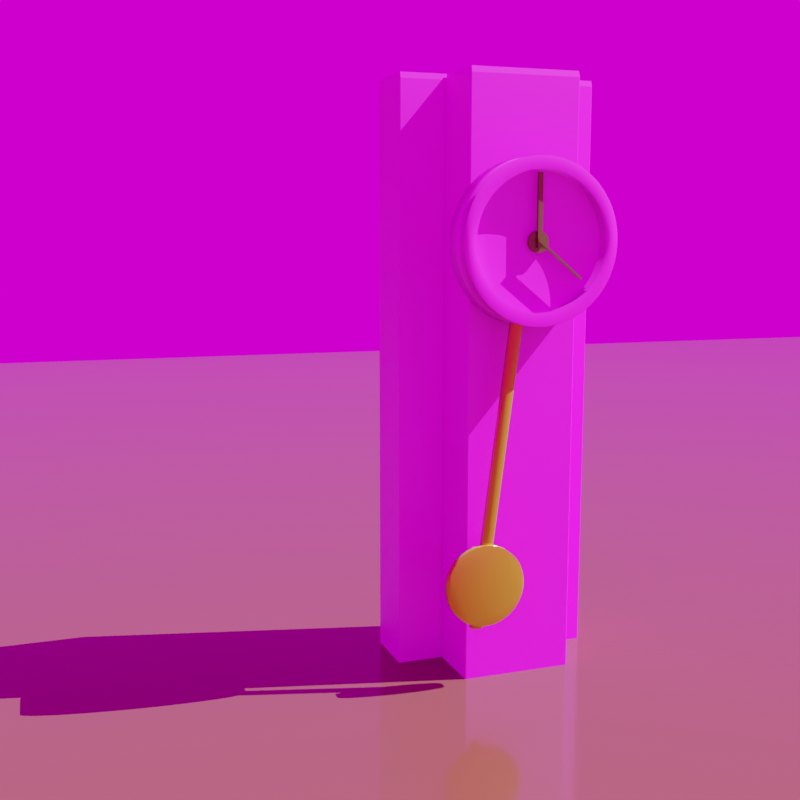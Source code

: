 # Source: Pendulo.blend  (saved by Blender 2.81.16; exported with 4.5.12 LTS)
import bpy
from mathutils import Matrix  # noqa: F401  (used for matrix-valued properties, if any)

bpy.ops.wm.read_factory_settings(use_empty=True)
scene = bpy.context.scene
scene.name = 'Scene'

# ---- collections
col_collection = bpy.data.collections.new('Collection'); scene.collection.children.link(col_collection)

# ---- images (referenced by path relative to the original .blend; pixels are not part of the script)
import os
ASSET_DIR = os.environ.get("B2B_ASSET_DIR", "")  # directory of the original .blend (textures are referenced by path, not embedded)
HERE = os.path.dirname(os.path.abspath(__file__))  # packed textures are extracted next to this script under _unpacked/

def load_image(name, relpath, width, height, colorspace="sRGB"):
    """Load a texture the original file referenced (path relative to the .blend, or extracted next to this script)."""
    p = next((c for c in (os.path.join(HERE, relpath), os.path.join(ASSET_DIR, relpath)) if relpath and os.path.exists(c)), "")
    if p:
        img = bpy.data.images.load(p, check_existing=True)
        img.name = name
    else:  # same state as the original file: an image datablock whose file is absent (Cycles renders it pink)
        img = bpy.data.images.new(name, width, height)
        img.source = "FILE"
        img.filepath = "//" + (relpath or name)
    img.colorspace_settings.name = colorspace
    return img
img_wood__texture3200_jpg = load_image('wood _texture3200.jpg', 'texturas/wood _texture3200.jpg', 1024, 1024, 'sRGB')
img_alexs_apt_2k_hdr = load_image('Alexs_Apt_2k.hdr', 'texturas/Alexs_Apartment/Alexs_Apt_2k.hdr', 1024, 1024, 'Linear Rec.709')

# ---- materials (node trees are filled in below, after node groups)
mat_material_004 = bpy.data.materials.new('Material.004')
mat_material_004.use_transparent_shadow = False
mat_material = bpy.data.materials.new('Material')
mat_material.alpha_threshold = 0.0
mat_material.use_transparent_shadow = False
mat_material.line_color = (0.0, 0.0, 0.0, 1.0)
mat_material_001 = bpy.data.materials.new('Material.001')
mat_material_001.use_transparent_shadow = False
mat_material_003 = bpy.data.materials.new('Material.003')
mat_material_003.use_transparent_shadow = False

# ---- material node trees
mat_material_004.use_nodes = True; mat_material_004.node_tree.nodes.clear()
_N = mat_material_004.node_tree.nodes; _L = mat_material_004.node_tree.links
n0 = _N.new('ShaderNodeOutputMaterial'); n0.name = 'Material Output'; n0.location = (300, 300)
n1 = _N.new('ShaderNodeBsdfPrincipled'); n1.name = 'Principled BSDF'; n1.location = (10, 300)
n1.distribution = 'GGX'
n1.subsurface_method = 'BURLEY'
n1.inputs[3].default_value = 1.45
n1.inputs[27].default_value = (0.0, 0.0, 0.0, 1.0)
n1.inputs[28].default_value = 1.0
n2 = _N.new('ShaderNodeTexImage'); n2.name = 'Image Texture'; n2.location = (-280, 280)
n2.image = img_wood__texture3200_jpg
_L.new(n1.outputs[0], n0.inputs[0])
_L.new(n2.outputs[0], n1.inputs[0])
n0.is_active_output = True
mat_material.use_nodes = True; mat_material.node_tree.nodes.clear()
_N = mat_material.node_tree.nodes; _L = mat_material.node_tree.links
n0 = _N.new('ShaderNodeOutputMaterial'); n0.name = 'Material Output'; n0.location = (294, 306)
n1 = _N.new('ShaderNodeBsdfPrincipled'); n1.name = 'Principled BSDF'; n1.location = (4, 306)
n1.distribution = 'GGX'
n1.subsurface_method = 'BURLEY'
n1.inputs[0].default_value = (0.6584, 0.4287, 0.0382, 1.0)
n1.inputs[1].default_value = 0.6944
n1.inputs[2].default_value = 0.126
n1.inputs[3].default_value = 1.45
n1.inputs[13].default_value = 0.2639
n1.inputs[16].default_value = 0.2917
n1.inputs[24].default_value = 0.04722
n1.inputs[27].default_value = (0.0, 0.0, 0.0, 1.0)
n1.inputs[28].default_value = 1.0
_L.new(n1.outputs[0], n0.inputs[0])
n0.is_active_output = True
mat_material_001.use_nodes = True; mat_material_001.node_tree.nodes.clear()
_N = mat_material_001.node_tree.nodes; _L = mat_material_001.node_tree.links
n0 = _N.new('ShaderNodeOutputMaterial'); n0.name = 'Material Output'; n0.location = (300, 300)
n1 = _N.new('ShaderNodeBsdfPrincipled'); n1.name = 'Principled BSDF'; n1.location = (10, 300)
n1.distribution = 'GGX'
n1.subsurface_method = 'BURLEY'
n1.inputs[0].default_value = (0.1193, 0.03285, 0.02453, 1.0)
n1.inputs[2].default_value = 0.1111
n1.inputs[3].default_value = 1.45
n1.inputs[27].default_value = (0.0, 0.0, 0.0, 1.0)
n1.inputs[28].default_value = 1.0
_L.new(n1.outputs[0], n0.inputs[0])
n0.is_active_output = True
mat_material_003.use_nodes = True; mat_material_003.node_tree.nodes.clear()
_N = mat_material_003.node_tree.nodes; _L = mat_material_003.node_tree.links
n0 = _N.new('ShaderNodeOutputMaterial'); n0.name = 'Material Output'; n0.location = (300, 300)
n1 = _N.new('ShaderNodeBsdfPrincipled'); n1.name = 'Principled BSDF'; n1.location = (10, 300)
n1.distribution = 'GGX'
n1.subsurface_method = 'BURLEY'
n1.inputs[0].default_value = (0.1789, 0.1707, 0.03971, 1.0)
n1.inputs[1].default_value = 0.6528
n1.inputs[2].default_value = 0.2778
n1.inputs[3].default_value = 1.45
n1.inputs[27].default_value = (0.0, 0.0, 0.0, 1.0)
n1.inputs[28].default_value = 1.0
_L.new(n1.outputs[0], n0.inputs[0])
n0.is_active_output = True

# ---- world
world_world = bpy.data.worlds.new('World'); scene.world = world_world
world_world.use_nodes = True; world_world.node_tree.nodes.clear()
_N = world_world.node_tree.nodes; _L = world_world.node_tree.links
n0 = _N.new('ShaderNodeOutputWorld'); n0.name = 'World Output'; n0.location = (300, 300)
n1 = _N.new('ShaderNodeBackground'); n1.name = 'Background'; n1.location = (10, 300)
n2 = _N.new('ShaderNodeTexEnvironment'); n2.name = 'Environment Texture'; n2.location = (-280, 280)
n2.image = img_alexs_apt_2k_hdr
_L.new(n1.outputs[0], n0.inputs[0])
_L.new(n2.outputs[0], n1.inputs[0])
n0.is_active_output = True
world_world.color = (0.05088, 0.05088, 0.05088)
world_world.use_sun_shadow = False
world_world.sun_shadow_jitter_overblur = 0.0

# ---- cameras
cam_camera = bpy.data.cameras.new('Camera')
cam_camera.clip_end = 100.0
cam_camera.lens = 50.0
cam_camera.ortho_scale = 7.314

# ---- lights
light_light = bpy.data.lights.new('Light', 'SUN')
light_light.transmission_factor = 0.0
light_light.angle = 0.0
light_light.energy = 15.0
light_light.shadow_soft_size = 0.1
light_light.shadow_cascade_max_distance = 1000.0

# ---- meshes
me_cube = bpy.data.meshes.new('Cube')
me_cube.from_pydata([(0.7815, 0.6282, 1.944), (0.7815, 0.6093, 1.963), (0.7966, 0.6093, 1.944), (0.7815, 0.6093, -0.03675), (0.7815, 0.6282, -0.01783), (0.7966, 0.6093, -0.01783), (0.7966, -1.353, 1.944), (0.7815, -1.353, 1.963), (0.7815, -1.372, 1.944), (0.7966, -1.353, -0.01783), (0.7815, -1.372, -0.01783), (0.7815, -1.353, -0.03675), (-0.7815, 0.6282, 1.944), (-0.7966, 0.6093, 1.944), (-0.7815, 0.6093, 1.963), (-0.7966, 0.6093, -0.01783), (-0.7815, 0.6282, -0.01783), (-0.7815, 0.6093, -0.03675), (-0.7966, -1.353, 1.944), (-0.7815, -1.372, 1.944), (-0.7815, -1.353, 1.963), (-0.7815, -1.353, -0.03675), (-0.7815, -1.372, -0.01783), (-0.7966, -1.353, -0.01783), (1.454, 2.672, 1.944), (1.454, 2.653, 1.963), (1.467, 2.653, 1.944), (1.454, 2.653, -0.03675), (1.454, 2.672, -0.01783), (1.467, 2.653, -0.01783), (1.454, 0.6471, 1.963), (1.454, 0.6286, 1.944), (1.467, 0.6475, 1.944), (1.467, 0.6907, -0.01783), (1.454, 0.6717, -0.01783), (1.454, 0.6911, -0.03675), (-1.454, 2.672, 1.944), (-1.467, 2.653, 1.944), (-1.454, 2.653, 1.963), (-1.467, 2.653, -0.01783), (-1.454, 2.672, -0.01783), (-1.454, 2.653, -0.03675), (-1.467, 0.6475, 1.944), (-1.454, 0.6286, 1.944), (-1.454, 0.6471, 1.963), (-1.454, 0.6911, -0.03675), (-1.454, 0.6717, -0.01783), (-1.467, 0.6907, -0.01783), (-1.454, 0.6498, 0.9822), (-1.467, 0.6691, 0.9637), (-1.454, 0.6506, 0.9443), (1.454, 0.6506, 0.9443), (1.467, 0.6691, 0.9637), (1.454, 0.6498, 0.9822), (-0.01313, 0.6286, 1.944), (0.01313, 0.6286, 1.944), (1.811e-09, 0.6471, 1.963), (0.01313, 0.6717, -0.01783), (-0.01313, 0.6717, -0.01783), (1.811e-09, 0.6911, -0.03675), (-0.01313, 0.6498, 0.9822), (-0.01313, 0.6506, 0.9443), (0.01313, 0.6506, 0.9443), (0.01313, 0.6498, 0.9822), (-0.3839, -1.418, 1.673), (-0.3899, -2.632, 1.675), (-0.3327, -1.418, 1.677), (-0.3386, -2.632, 1.679), (-0.2806, -1.418, 1.681), (-0.2865, -2.632, 1.683), (-0.2278, -1.418, 1.684), (-0.2337, -2.632, 1.686), (-0.1745, -1.418, 1.686), (-0.1804, -2.632, 1.688), (-0.1206, -1.418, 1.688), (-0.1265, -2.632, 1.69), (-0.06645, -1.419, 1.689), (-0.07236, -2.632, 1.692), (-0.01208, -1.419, 1.69), (-0.01799, -2.633, 1.692), (0.04236, -1.419, 1.69), (0.03645, -2.633, 1.692), (0.09673, -1.419, 1.689), (0.09082, -2.633, 1.692), (0.1509, -1.419, 1.688), (0.145, -2.633, 1.69), (0.2048, -1.419, 1.686), (0.1988, -2.633, 1.689), (0.2582, -1.419, 1.684), (0.2522, -2.633, 1.686), (0.311, -1.419, 1.681), (0.3051, -2.633, 1.683), (0.3631, -1.419, 1.677), (0.3572, -2.633, 1.679), (0.4143, -1.419, 1.673), (0.4084, -2.633, 1.675), (0.4647, -1.419, 1.668), (0.4587, -2.633, 1.67), (0.5139, -1.42, 1.662), (0.508, -2.634, 1.665), (0.5619, -1.42, 1.656), (0.556, -2.634, 1.659), (0.6086, -1.42, 1.65), (0.6027, -2.634, 1.652), (0.6539, -1.42, 1.643), (0.648, -2.634, 1.645), (0.6977, -1.42, 1.635), (0.6918, -2.634, 1.637), (0.7398, -1.42, 1.627), (0.7339, -2.634, 1.629), (0.7801, -1.42, 1.618), (0.7742, -2.634, 1.621), (0.8187, -1.421, 1.609), (0.8128, -2.635, 1.612), (0.8553, -1.421, 1.6), (0.8494, -2.635, 1.602), (0.8898, -1.421, 1.59), (0.8839, -2.635, 1.592), (0.9223, -1.421, 1.58), (0.9164, -2.635, 1.582), (0.9526, -1.421, 1.569), (0.9467, -2.635, 1.571), (0.9806, -1.421, 1.558), (0.9747, -2.635, 1.561), (1.006, -1.422, 1.547), (1.0, -2.635, 1.549), (1.03, -1.422, 1.535), (1.024, -2.636, 1.538), (1.051, -1.422, 1.524), (1.045, -2.636, 1.526), (1.069, -1.422, 1.512), (1.063, -2.636, 1.514), (1.085, -1.422, 1.499), (1.079, -2.636, 1.502), (1.098, -1.422, 1.487), (1.092, -2.636, 1.489), (1.109, -1.422, 1.474), (1.103, -2.636, 1.477), (1.117, -1.423, 1.462), (1.111, -2.636, 1.464), (1.122, -1.423, 1.449), (1.116, -2.637, 1.451), (1.125, -1.423, 1.436), (1.119, -2.637, 1.439), (1.125, -1.423, 1.424), (1.119, -2.637, 1.426), (1.122, -1.423, 1.411), (1.116, -2.637, 1.413), (1.117, -1.423, 1.398), (1.111, -2.637, 1.4), (1.109, -1.423, 1.385), (1.103, -2.637, 1.388), (1.098, -1.423, 1.373), (1.093, -2.637, 1.375), (1.085, -1.424, 1.361), (1.079, -2.637, 1.363), (1.07, -1.424, 1.348), (1.064, -2.638, 1.351), (1.051, -1.424, 1.336), (1.045, -2.638, 1.339), (1.03, -1.424, 1.324), (1.025, -2.638, 1.327), (1.007, -1.424, 1.313), (1.001, -2.638, 1.315), (0.9816, -1.424, 1.302), (0.9757, -2.638, 1.304), (0.9536, -1.424, 1.291), (0.9477, -2.638, 1.293), (0.9234, -1.424, 1.28), (0.9175, -2.638, 1.282), (0.891, -1.424, 1.27), (0.8851, -2.638, 1.272), (0.8565, -1.424, 1.26), (0.8506, -2.638, 1.262), (0.82, -1.424, 1.25), (0.8141, -2.638, 1.253), (0.7816, -1.424, 1.241), (0.7757, -2.638, 1.244), (0.7413, -1.424, 1.233), (0.7354, -2.638, 1.235), (0.6992, -1.424, 1.225), (0.6933, -2.638, 1.227), (0.6555, -1.424, 1.217), (0.6496, -2.638, 1.219), (0.6103, -1.424, 1.21), (0.6044, -2.638, 1.212), (0.5636, -1.424, 1.203), (0.5577, -2.638, 1.206), (0.5156, -1.424, 1.197), (0.5097, -2.638, 1.2), (0.4664, -1.424, 1.192), (0.4605, -2.638, 1.194), (0.4162, -1.424, 1.187), (0.4103, -2.638, 1.189), (0.3649, -1.424, 1.183), (0.359, -2.638, 1.185), (0.3129, -1.424, 1.179), (0.3069, -2.638, 1.181), (0.2601, -1.424, 1.176), (0.2542, -2.638, 1.178), (0.2067, -1.424, 1.173), (0.2008, -2.638, 1.176), (0.1528, -1.424, 1.171), (0.1469, -2.638, 1.174), (0.09868, -1.424, 1.17), (0.09277, -2.638, 1.172), (0.04431, -1.424, 1.169), (0.0384, -2.638, 1.172), (-0.01012, -1.424, 1.169), (-0.01603, -2.638, 1.172), (-0.0645, -1.424, 1.17), (-0.0704, -2.638, 1.172), (-0.1187, -1.424, 1.171), (-0.1246, -2.638, 1.174), (-0.1725, -1.424, 1.173), (-0.1784, -2.637, 1.175), (-0.2259, -1.423, 1.176), (-0.2318, -2.637, 1.178), (-0.2787, -1.423, 1.179), (-0.2846, -2.637, 1.181), (-0.3308, -1.423, 1.182), (-0.3368, -2.637, 1.185), (-0.3821, -1.423, 1.187), (-0.388, -2.637, 1.189), (-0.4324, -1.423, 1.192), (-0.4383, -2.637, 1.194), (-0.4817, -1.423, 1.197), (-0.4876, -2.637, 1.199), (-0.5297, -1.423, 1.203), (-0.5356, -2.637, 1.205), (-0.5764, -1.423, 1.21), (-0.5823, -2.637, 1.212), (-0.6217, -1.422, 1.217), (-0.6276, -2.636, 1.219), (-0.6654, -1.422, 1.224), (-0.6713, -2.636, 1.227), (-0.7075, -1.422, 1.232), (-0.7135, -2.636, 1.235), (-0.7479, -1.422, 1.241), (-0.7538, -2.636, 1.243), (-0.7864, -1.422, 1.25), (-0.7924, -2.636, 1.252), (-0.823, -1.422, 1.26), (-0.8289, -2.636, 1.262), (-0.8576, -1.422, 1.269), (-0.8635, -2.636, 1.272), (-0.8901, -1.421, 1.28), (-0.896, -2.635, 1.282), (-0.9204, -1.421, 1.29), (-0.9263, -2.635, 1.293), (-0.9484, -1.421, 1.301), (-0.9543, -2.635, 1.303), (-0.9741, -1.421, 1.312), (-0.98, -2.635, 1.315), (-0.9974, -1.421, 1.324), (-1.003, -2.635, 1.326), (-1.018, -1.421, 1.336), (-1.024, -2.635, 1.338), (-1.037, -1.421, 1.348), (-1.043, -2.634, 1.35), (-1.053, -1.42, 1.36), (-1.058, -2.634, 1.362), (-1.066, -1.42, 1.372), (-1.072, -2.634, 1.375), (-1.076, -1.42, 1.385), (-1.082, -2.634, 1.387), (-1.084, -1.42, 1.398), (-1.09, -2.634, 1.4), (-1.09, -1.42, 1.41), (-1.096, -2.634, 1.413), (-1.093, -1.42, 1.423), (-1.098, -2.634, 1.425), (-1.093, -1.42, 1.436), (-1.099, -2.633, 1.438), (-1.09, -1.419, 1.449), (-1.096, -2.633, 1.451), (-1.085, -1.419, 1.461), (-1.091, -2.633, 1.464), (-1.077, -1.419, 1.474), (-1.083, -2.633, 1.476), (-1.066, -1.419, 1.487), (-1.072, -2.633, 1.489), (-1.053, -1.419, 1.499), (-1.059, -2.633, 1.501), (-1.037, -1.419, 1.511), (-1.043, -2.633, 1.513), (-1.019, -1.419, 1.523), (-1.025, -2.633, 1.525), (-0.9982, -1.419, 1.535), (-1.004, -2.633, 1.537), (-0.975, -1.419, 1.547), (-0.9809, -2.633, 1.549), (-0.9493, -1.419, 1.558), (-0.9553, -2.632, 1.56), (-0.9214, -1.418, 1.569), (-0.9273, -2.632, 1.571), (-0.8912, -1.418, 1.579), (-0.8971, -2.632, 1.582), (-0.8588, -1.418, 1.59), (-0.8647, -2.632, 1.592), (-0.8243, -1.418, 1.6), (-0.8302, -2.632, 1.602), (-0.7878, -1.418, 1.609), (-0.7937, -2.632, 1.611), (-0.7493, -1.418, 1.618), (-0.7552, -2.632, 1.62), (-0.709, -1.418, 1.627), (-0.7149, -2.632, 1.629), (-0.667, -1.418, 1.635), (-0.6729, -2.632, 1.637), (-0.6233, -1.418, 1.642), (-0.6292, -2.632, 1.645), (-0.5781, -1.418, 1.65), (-0.584, -2.632, 1.652), (-0.5314, -1.418, 1.656), (-0.5373, -2.632, 1.658), (-0.4834, -1.418, 1.662), (-0.4893, -2.632, 1.664), (-0.4342, -1.418, 1.668), (-0.4401, -2.632, 1.67), (-0.2845, -2.633, 1.641), (-0.3278, -2.633, 1.637), (-0.2405, -2.633, 1.644), (-0.1959, -2.633, 1.647), (-0.1508, -2.633, 1.649), (-0.1053, -2.633, 1.65), (-0.05955, -2.633, 1.651), (-0.01362, -2.633, 1.652), (0.03238, -2.633, 1.652), (0.07831, -2.633, 1.651), (0.1241, -2.633, 1.65), (0.1696, -2.633, 1.649), (0.2147, -2.633, 1.647), (0.2593, -2.633, 1.644), (0.3033, -2.633, 1.641), (0.3467, -2.634, 1.637), (0.3892, -2.634, 1.633), (0.4308, -2.634, 1.629), (0.4713, -2.634, 1.623), (0.5108, -2.634, 1.618), (0.5491, -2.634, 1.612), (0.586, -2.634, 1.606), (0.6216, -2.634, 1.599), (0.6557, -2.635, 1.591), (0.6883, -2.635, 1.584), (0.7192, -2.635, 1.576), (0.7484, -2.635, 1.567), (0.7758, -2.635, 1.559), (0.8014, -2.635, 1.55), (0.8251, -2.635, 1.541), (0.8468, -2.635, 1.531), (0.8665, -2.636, 1.521), (0.8841, -2.636, 1.511), (0.8997, -2.636, 1.501), (0.9131, -2.636, 1.491), (0.9243, -2.636, 1.48), (0.9333, -2.636, 1.47), (0.9401, -2.636, 1.459), (0.9446, -2.636, 1.448), (0.9469, -2.636, 1.438), (0.947, -2.637, 1.427), (0.9447, -2.637, 1.416), (0.9403, -2.637, 1.405), (0.9336, -2.637, 1.395), (0.9246, -2.637, 1.384), (0.9135, -2.637, 1.374), (0.9002, -2.637, 1.363), (0.8847, -2.637, 1.353), (0.8672, -2.637, 1.343), (0.8475, -2.637, 1.333), (0.8259, -2.637, 1.324), (0.8023, -2.638, 1.314), (0.7768, -2.638, 1.305), (0.7494, -2.638, 1.297), (0.7203, -2.638, 1.288), (0.6894, -2.638, 1.28), (0.6569, -2.638, 1.273), (0.6229, -2.638, 1.266), (0.5873, -2.638, 1.259), (0.5504, -2.638, 1.252), (0.5122, -2.638, 1.246), (0.4728, -2.638, 1.241), (0.4322, -2.638, 1.236), (0.3907, -2.638, 1.231), (0.3482, -2.638, 1.227), (0.3049, -2.638, 1.223), (0.2609, -2.638, 1.22), (0.2163, -2.638, 1.217), (0.1712, -2.638, 1.215), (0.1257, -2.638, 1.214), (0.07996, -2.637, 1.213), (0.03403, -2.637, 1.212), (-0.01196, -2.637, 1.212), (-0.0579, -2.637, 1.213), (-0.1037, -2.637, 1.214), (-0.1492, -2.637, 1.215), (-0.1943, -2.637, 1.217), (-0.2389, -2.637, 1.22), (-0.2829, -2.637, 1.223), (-0.3262, -2.637, 1.227), (-0.3688, -2.637, 1.231), (-0.4103, -2.637, 1.235), (-0.4509, -2.636, 1.241), (-0.4904, -2.636, 1.246), (-0.5287, -2.636, 1.252), (-0.5656, -2.636, 1.258), (-0.6012, -2.636, 1.265), (-0.6353, -2.636, 1.273), (-0.6679, -2.636, 1.28), (-0.6988, -2.636, 1.288), (-0.728, -2.635, 1.297), (-0.7554, -2.635, 1.305), (-0.781, -2.635, 1.314), (-0.8047, -2.635, 1.323), (-0.8264, -2.635, 1.333), (-0.8461, -2.635, 1.343), (-0.8637, -2.635, 1.353), (-0.8793, -2.635, 1.363), (-0.8926, -2.634, 1.373), (-0.9039, -2.634, 1.384), (-0.9129, -2.634, 1.394), (-0.9197, -2.634, 1.405), (-0.9242, -2.634, 1.416), (-0.9265, -2.634, 1.426), (-0.9265, -2.634, 1.437), (-0.9243, -2.634, 1.448), (-0.9199, -2.634, 1.459), (-0.9132, -2.633, 1.469), (-0.9042, -2.633, 1.48), (-0.8931, -2.633, 1.49), (-0.8798, -2.633, 1.501), (-0.8643, -2.633, 1.511), (-0.8468, -2.633, 1.521), (-0.8271, -2.633, 1.531), (-0.8055, -2.633, 1.54), (-0.7819, -2.633, 1.549), (-0.7564, -2.633, 1.558), (-0.729, -2.633, 1.567), (-0.6998, -2.633, 1.576), (-0.669, -2.633, 1.584), (-0.6365, -2.633, 1.591), (-0.6025, -2.633, 1.598), (-0.5669, -2.633, 1.605), (-0.53, -2.633, 1.612), (-0.4918, -2.633, 1.618), (-0.4524, -2.633, 1.623), (-0.4118, -2.633, 1.628), (-0.3703, -2.633, 1.633), (-0.2844, -2.223, 1.641), (-0.3277, -2.223, 1.637), (-0.2404, -2.223, 1.644), (-0.1958, -2.223, 1.647), (-0.1507, -2.223, 1.649), (-0.1052, -2.223, 1.65), (-0.05944, -2.223, 1.651), (-0.0135, -2.223, 1.652), (0.03249, -2.224, 1.652), (0.07842, -2.224, 1.651), (0.1242, -2.224, 1.65), (0.1697, -2.224, 1.649), (0.2148, -2.224, 1.647), (0.2594, -2.224, 1.644), (0.3035, -2.224, 1.641), (0.3468, -2.224, 1.637), (0.3893, -2.224, 1.633), (0.4309, -2.224, 1.628), (0.4715, -2.224, 1.623), (0.5109, -2.225, 1.618), (0.5492, -2.225, 1.612), (0.5861, -2.225, 1.605), (0.6217, -2.225, 1.599), (0.6558, -2.225, 1.591), (0.6884, -2.225, 1.584), (0.7193, -2.225, 1.576), (0.7485, -2.225, 1.567), (0.7759, -2.226, 1.559), (0.8015, -2.226, 1.55), (0.8252, -2.226, 1.541), (0.8469, -2.226, 1.531), (0.8666, -2.226, 1.521), (0.8842, -2.226, 1.511), (0.8998, -2.226, 1.501), (0.9132, -2.226, 1.491), (0.9244, -2.227, 1.48), (0.9334, -2.227, 1.47), (0.9402, -2.227, 1.459), (0.9447, -2.227, 1.448), (0.947, -2.227, 1.438), (0.9471, -2.227, 1.427), (0.9449, -2.227, 1.416), (0.9404, -2.227, 1.405), (0.9337, -2.227, 1.395), (0.9247, -2.228, 1.384), (0.9136, -2.228, 1.373), (0.9003, -2.228, 1.363), (0.8848, -2.228, 1.353), (0.8673, -2.228, 1.343), (0.8477, -2.228, 1.333), (0.826, -2.228, 1.324), (0.8024, -2.228, 1.314), (0.7769, -2.228, 1.305), (0.7495, -2.228, 1.297), (0.7204, -2.228, 1.288), (0.6895, -2.228, 1.28), (0.657, -2.228, 1.273), (0.623, -2.228, 1.266), (0.5875, -2.228, 1.259), (0.5505, -2.228, 1.252), (0.5123, -2.228, 1.246), (0.4729, -2.228, 1.241), (0.4323, -2.228, 1.236), (0.3908, -2.228, 1.231), (0.3483, -2.228, 1.227), (0.305, -2.228, 1.223), (0.261, -2.228, 1.22), (0.2164, -2.228, 1.217), (0.1713, -2.228, 1.215), (0.1258, -2.228, 1.214), (0.08007, -2.228, 1.213), (0.03414, -2.228, 1.212), (-0.01185, -2.228, 1.212), (-0.05779, -2.228, 1.213), (-0.1036, -2.228, 1.214), (-0.1491, -2.228, 1.215), (-0.1942, -2.228, 1.217), (-0.2388, -2.228, 1.22), (-0.2828, -2.227, 1.223), (-0.3261, -2.227, 1.227), (-0.3686, -2.227, 1.231), (-0.4102, -2.227, 1.235), (-0.4508, -2.227, 1.24), (-0.4903, -2.227, 1.246), (-0.5285, -2.227, 1.252), (-0.5655, -2.227, 1.258), (-0.6011, -2.227, 1.265), (-0.6352, -2.226, 1.273), (-0.6677, -2.226, 1.28), (-0.6987, -2.226, 1.288), (-0.7279, -2.226, 1.296), (-0.7553, -2.226, 1.305), (-0.7809, -2.226, 1.314), (-0.8046, -2.226, 1.323), (-0.8263, -2.226, 1.333), (-0.846, -2.225, 1.343), (-0.8636, -2.225, 1.353), (-0.8791, -2.225, 1.363), (-0.8925, -2.225, 1.373), (-0.9038, -2.225, 1.384), (-0.9128, -2.225, 1.394), (-0.9196, -2.225, 1.405), (-0.9241, -2.225, 1.416), (-0.9264, -2.224, 1.426), (-0.9264, -2.224, 1.437), (-0.9242, -2.224, 1.448), (-0.9198, -2.224, 1.459), (-0.913, -2.224, 1.469), (-0.9041, -2.224, 1.48), (-0.893, -2.224, 1.49), (-0.8797, -2.224, 1.501), (-0.8642, -2.224, 1.511), (-0.8466, -2.224, 1.521), (-0.827, -2.224, 1.531), (-0.8054, -2.223, 1.54), (-0.7818, -2.223, 1.549), (-0.7562, -2.223, 1.558), (-0.7289, -2.223, 1.567), (-0.6997, -2.223, 1.575), (-0.6689, -2.223, 1.583), (-0.6364, -2.223, 1.591), (-0.6023, -2.223, 1.598), (-0.5668, -2.223, 1.605), (-0.5299, -2.223, 1.612), (-0.4917, -2.223, 1.618), (-0.4523, -2.223, 1.623), (-0.4117, -2.223, 1.628), (-0.3702, -2.223, 1.633)], [], [(17, 3, 11, 21), (23, 18, 13, 15), (40, 36, 24, 28), (10, 8, 19, 22), (1, 14, 20, 7), (5, 2, 6, 9), (41, 27, 35, 59, 45), (58, 61, 50, 46), (60, 54, 43, 48), (53, 31, 55, 63), (25, 38, 44, 56, 30), (29, 26, 32, 52, 33), (47, 49, 42, 37, 39), (34, 51, 62, 57), (0, 1, 2), (3, 4, 5), (6, 7, 8), (9, 10, 11), (12, 13, 14), (15, 16, 17), (18, 19, 20), (21, 22, 23), (24, 25, 26), (27, 28, 29), (30, 31, 32), (33, 34, 35), (36, 37, 38), (39, 40, 41), (42, 43, 44), (45, 46, 47), (48, 49, 50), (51, 52, 53), (54, 55, 56), (57, 58, 59), (60, 61, 62, 63), (17, 21, 23, 15), (3, 17, 16, 4), (2, 5, 4, 0), (22, 19, 18, 23), (8, 10, 9, 6), (12, 16, 15, 13), (7, 20, 19, 8), (1, 7, 6, 2), (21, 11, 10, 22), (20, 14, 13, 18), (14, 1, 0, 12), (11, 3, 5, 9), (41, 45, 47, 39), (27, 41, 40, 28), (26, 29, 28, 24), (48, 43, 42, 49), (51, 34, 33, 52), (36, 40, 39, 37), (56, 44, 43, 54), (25, 30, 32, 26), (59, 35, 34, 57), (44, 38, 37, 42), (38, 25, 24, 36), (35, 27, 29, 33), (46, 50, 49, 47), (31, 53, 52, 32), (30, 56, 55, 31), (45, 59, 58, 46), (60, 48, 50, 61), (53, 63, 62, 51), (61, 58, 57, 62), (54, 60, 63, 55), (16, 12, 0, 4), (64, 65, 67, 66), (66, 67, 69, 68), (68, 69, 71, 70), (70, 71, 73, 72), (72, 73, 75, 74), (74, 75, 77, 76), (76, 77, 79, 78), (78, 79, 81, 80), (80, 81, 83, 82), (82, 83, 85, 84), (84, 85, 87, 86), (86, 87, 89, 88), (88, 89, 91, 90), (90, 91, 93, 92), (92, 93, 95, 94), (94, 95, 97, 96), (96, 97, 99, 98), (98, 99, 101, 100), (100, 101, 103, 102), (102, 103, 105, 104), (104, 105, 107, 106), (106, 107, 109, 108), (108, 109, 111, 110), (110, 111, 113, 112), (112, 113, 115, 114), (114, 115, 117, 116), (116, 117, 119, 118), (118, 119, 121, 120), (120, 121, 123, 122), (122, 123, 125, 124), (124, 125, 127, 126), (126, 127, 129, 128), (128, 129, 131, 130), (130, 131, 133, 132), (132, 133, 135, 134), (134, 135, 137, 136), (136, 137, 139, 138), (138, 139, 141, 140), (140, 141, 143, 142), (142, 143, 145, 144), (144, 145, 147, 146), (146, 147, 149, 148), (148, 149, 151, 150), (150, 151, 153, 152), (152, 153, 155, 154), (154, 155, 157, 156), (156, 157, 159, 158), (158, 159, 161, 160), (160, 161, 163, 162), (162, 163, 165, 164), (164, 165, 167, 166), (166, 167, 169, 168), (168, 169, 171, 170), (170, 171, 173, 172), (172, 173, 175, 174), (174, 175, 177, 176), (176, 177, 179, 178), (178, 179, 181, 180), (180, 181, 183, 182), (182, 183, 185, 184), (184, 185, 187, 186), (186, 187, 189, 188), (188, 189, 191, 190), (190, 191, 193, 192), (192, 193, 195, 194), (194, 195, 197, 196), (196, 197, 199, 198), (198, 199, 201, 200), (200, 201, 203, 202), (202, 203, 205, 204), (204, 205, 207, 206), (206, 207, 209, 208), (208, 209, 211, 210), (210, 211, 213, 212), (212, 213, 215, 214), (214, 215, 217, 216), (216, 217, 219, 218), (218, 219, 221, 220), (220, 221, 223, 222), (222, 223, 225, 224), (224, 225, 227, 226), (226, 227, 229, 228), (228, 229, 231, 230), (230, 231, 233, 232), (232, 233, 235, 234), (234, 235, 237, 236), (236, 237, 239, 238), (238, 239, 241, 240), (240, 241, 243, 242), (242, 243, 245, 244), (244, 245, 247, 246), (246, 247, 249, 248), (248, 249, 251, 250), (250, 251, 253, 252), (252, 253, 255, 254), (254, 255, 257, 256), (256, 257, 259, 258), (258, 259, 261, 260), (260, 261, 263, 262), (262, 263, 265, 264), (264, 265, 267, 266), (266, 267, 269, 268), (268, 269, 271, 270), (270, 271, 273, 272), (272, 273, 275, 274), (274, 275, 277, 276), (276, 277, 279, 278), (278, 279, 281, 280), (280, 281, 283, 282), (282, 283, 285, 284), (284, 285, 287, 286), (286, 287, 289, 288), (288, 289, 291, 290), (290, 291, 293, 292), (292, 293, 295, 294), (294, 295, 297, 296), (296, 297, 299, 298), (298, 299, 301, 300), (300, 301, 303, 302), (302, 303, 305, 304), (304, 305, 307, 306), (306, 307, 309, 308), (308, 309, 311, 310), (310, 311, 313, 312), (312, 313, 315, 314), (314, 315, 317, 316), (287, 285, 430, 431), (316, 317, 319, 318), (318, 319, 65, 64), (64, 66, 68, 70, 72, 74, 76, 78, 80, 82, 84, 86, 88, 90, 92, 94, 96, 98, 100, 102, 104, 106, 108, 110, 112, 114, 116, 118, 120, 122, 124, 126, 128, 130, 132, 134, 136, 138, 140, 142, 144, 146, 148, 150, 152, 154, 156, 158, 160, 162, 164, 166, 168, 170, 172, 174, 176, 178, 180, 182, 184, 186, 188, 190, 192, 194, 196, 198, 200, 202, 204, 206, 208, 210, 212, 214, 216, 218, 220, 222, 224, 226, 228, 230, 232, 234, 236, 238, 240, 242, 244, 246, 248, 250, 252, 254, 256, 258, 260, 262, 264, 266, 268, 270, 272, 274, 276, 278, 280, 282, 284, 286, 288, 290, 292, 294, 296, 298, 300, 302, 304, 306, 308, 310, 312, 314, 316, 318), (423, 422, 550, 551), (253, 251, 413, 414), (219, 217, 396, 397), (185, 183, 379, 380), (151, 149, 362, 363), (117, 115, 345, 346), (83, 81, 328, 329), (289, 287, 431, 432), (255, 253, 414, 415), (221, 219, 397, 398), (187, 185, 380, 381), (153, 151, 363, 364), (119, 117, 346, 347), (85, 83, 329, 330), (291, 289, 432, 433), (257, 255, 415, 416), (223, 221, 398, 399), (189, 187, 381, 382), (155, 153, 364, 365), (121, 119, 347, 348), (87, 85, 330, 331), (293, 291, 433, 434), (259, 257, 416, 417), (225, 223, 399, 400), (191, 189, 382, 383), (157, 155, 365, 366), (123, 121, 348, 349), (89, 87, 331, 332), (295, 293, 434, 435), (261, 259, 417, 418), (227, 225, 400, 401), (193, 191, 383, 384), (159, 157, 366, 367), (125, 123, 349, 350), (91, 89, 332, 333), (297, 295, 435, 436), (263, 261, 418, 419), (229, 227, 401, 402), (195, 193, 384, 385), (161, 159, 367, 368), (127, 125, 350, 351), (93, 91, 333, 334), (299, 297, 436, 437), (265, 263, 419, 420), (231, 229, 402, 403), (197, 195, 385, 386), (163, 161, 368, 369), (129, 127, 351, 352), (95, 93, 334, 335), (301, 299, 437, 438), (267, 265, 420, 421), (233, 231, 403, 404), (199, 197, 386, 387), (165, 163, 369, 370), (131, 129, 352, 353), (97, 95, 335, 336), (303, 301, 438, 439), (269, 267, 421, 422), (235, 233, 404, 405), (201, 199, 387, 388), (167, 165, 370, 371), (133, 131, 353, 354), (99, 97, 336, 337), (305, 303, 439, 440), (271, 269, 422, 423), (237, 235, 405, 406), (203, 201, 388, 389), (169, 167, 371, 372), (67, 65, 321, 320), (135, 133, 354, 355), (101, 99, 337, 338), (307, 305, 440, 441), (273, 271, 423, 424), (239, 237, 406, 407), (205, 203, 389, 390), (171, 169, 372, 373), (137, 135, 355, 356), (103, 101, 338, 339), (69, 67, 320, 322), (309, 307, 441, 442), (275, 273, 424, 425), (241, 239, 407, 408), (207, 205, 390, 391), (173, 171, 373, 374), (139, 137, 356, 357), (105, 103, 339, 340), (71, 69, 322, 323), (311, 309, 442, 443), (277, 275, 425, 426), (243, 241, 408, 409), (209, 207, 391, 392), (175, 173, 374, 375), (141, 139, 357, 358), (107, 105, 340, 341), (73, 71, 323, 324), (313, 311, 443, 444), (279, 277, 426, 427), (245, 243, 409, 410), (211, 209, 392, 393), (177, 175, 375, 376), (143, 141, 358, 359), (109, 107, 341, 342), (75, 73, 324, 325), (315, 313, 444, 445), (281, 279, 427, 428), (247, 245, 410, 411), (213, 211, 393, 394), (179, 177, 376, 377), (145, 143, 359, 360), (111, 109, 342, 343), (77, 75, 325, 326), (317, 315, 445, 446), (283, 281, 428, 429), (249, 247, 411, 412), (215, 213, 394, 395), (181, 179, 377, 378), (147, 145, 360, 361), (113, 111, 343, 344), (79, 77, 326, 327), (319, 317, 446, 447), (285, 283, 429, 430), (251, 249, 412, 413), (217, 215, 395, 396), (183, 181, 378, 379), (149, 147, 361, 362), (115, 113, 344, 345), (81, 79, 327, 328), (65, 319, 447, 321), (448, 449, 575, 574, 573, 572, 571, 570, 569, 568, 567, 566, 565, 564, 563, 562, 561, 560, 559, 558, 557, 556, 555, 554, 553, 552, 551, 550, 549, 548, 547, 546, 545, 544, 543, 542, 541, 540, 539, 538, 537, 536, 535, 534, 533, 532, 531, 530, 529, 528, 527, 526, 525, 524, 523, 522, 521, 520, 519, 518, 517, 516, 515, 514, 513, 512, 511, 510, 509, 508, 507, 506, 505, 504, 503, 502, 501, 500, 499, 498, 497, 496, 495, 494, 493, 492, 491, 490, 489, 488, 487, 486, 485, 484, 483, 482, 481, 480, 479, 478, 477, 476, 475, 474, 473, 472, 471, 470, 469, 468, 467, 466, 465, 464, 463, 462, 461, 460, 459, 458, 457, 456, 455, 454, 453, 452, 451, 450), (372, 371, 499, 500), (320, 321, 449, 448), (424, 423, 551, 552), (373, 372, 500, 501), (322, 320, 448, 450), (425, 424, 552, 553), (374, 373, 501, 502), (323, 322, 450, 451), (426, 425, 553, 554), (375, 374, 502, 503), (324, 323, 451, 452), (427, 426, 554, 555), (376, 375, 503, 504), (325, 324, 452, 453), (428, 427, 555, 556), (377, 376, 504, 505), (326, 325, 453, 454), (429, 428, 556, 557), (378, 377, 505, 506), (327, 326, 454, 455), (430, 429, 557, 558), (379, 378, 506, 507), (328, 327, 455, 456), (431, 430, 558, 559), (380, 379, 507, 508), (329, 328, 456, 457), (432, 431, 559, 560), (381, 380, 508, 509), (330, 329, 457, 458), (433, 432, 560, 561), (382, 381, 509, 510), (331, 330, 458, 459), (434, 433, 561, 562), (383, 382, 510, 511), (332, 331, 459, 460), (435, 434, 562, 563), (384, 383, 511, 512), (333, 332, 460, 461), (436, 435, 563, 564), (385, 384, 512, 513), (334, 333, 461, 462), (437, 436, 564, 565), (386, 385, 513, 514), (335, 334, 462, 463), (438, 437, 565, 566), (387, 386, 514, 515), (336, 335, 463, 464), (439, 438, 566, 567), (388, 387, 515, 516), (337, 336, 464, 465), (440, 439, 567, 568), (389, 388, 516, 517), (338, 337, 465, 466), (441, 440, 568, 569), (390, 389, 517, 518), (339, 338, 466, 467), (442, 441, 569, 570), (391, 390, 518, 519), (340, 339, 467, 468), (443, 442, 570, 571), (392, 391, 519, 520), (341, 340, 468, 469), (444, 443, 571, 572), (393, 392, 520, 521), (342, 341, 469, 470), (445, 444, 572, 573), (394, 393, 521, 522), (343, 342, 470, 471), (446, 445, 573, 574), (395, 394, 522, 523), (344, 343, 471, 472), (447, 446, 574, 575), (396, 395, 523, 524), (345, 344, 472, 473), (321, 447, 575, 449), (397, 396, 524, 525), (346, 345, 473, 474), (398, 397, 525, 526), (347, 346, 474, 475), (399, 398, 526, 527), (348, 347, 475, 476), (400, 399, 527, 528), (349, 348, 476, 477), (401, 400, 528, 529), (350, 349, 477, 478), (402, 401, 529, 530), (351, 350, 478, 479), (403, 402, 530, 531), (352, 351, 479, 480), (404, 403, 531, 532), (353, 352, 480, 481), (405, 404, 532, 533), (354, 353, 481, 482), (406, 405, 533, 534), (355, 354, 482, 483), (407, 406, 534, 535), (356, 355, 483, 484), (408, 407, 535, 536), (357, 356, 484, 485), (409, 408, 536, 537), (358, 357, 485, 486), (410, 409, 537, 538), (359, 358, 486, 487), (411, 410, 538, 539), (360, 359, 487, 488), (412, 411, 539, 540), (361, 360, 488, 489), (413, 412, 540, 541), (362, 361, 489, 490), (414, 413, 541, 542), (363, 362, 490, 491), (415, 414, 542, 543), (364, 363, 491, 492), (416, 415, 543, 544), (365, 364, 492, 493), (417, 416, 544, 545), (366, 365, 493, 494), (418, 417, 545, 546), (367, 366, 494, 495), (419, 418, 546, 547), (368, 367, 495, 496), (420, 419, 547, 548), (369, 368, 496, 497), (421, 420, 548, 549), (370, 369, 497, 498), (422, 421, 549, 550), (371, 370, 498, 499)])
me_cube.polygons.foreach_set('use_smooth', [0, 0, 0, 0, 0, 0, 0, 0, 0, 0, 0, 0, 0, 0, 0, 0, 0, 0, 0, 0, 0, 0, 0, 0, 0, 0, 0, 0, 0, 0, 0, 0, 0, 0, 0, 0, 0, 0, 0, 0, 0, 0, 0, 0, 0, 0, 0, 0, 0, 0, 0, 0, 0, 0, 0, 0, 0, 0, 0, 0, 0, 0, 0, 0, 0, 0, 0, 0, 1, 1, 1, 1, 1, 1, 1, 1, 1, 1, 1, 1, 1, 1, 1, 1, 1, 1, 1, 1, 1, 1, 1, 1, 1, 1, 1, 1, 1, 1, 1, 1, 1, 1, 1, 1, 1, 1, 1, 1, 1, 1, 1, 1, 1, 1, 1, 1, 1, 1, 1, 1, 1, 1, 1, 1, 1, 1, 1, 1, 1, 1, 1, 1, 1, 1, 1, 1, 1, 1, 1, 1, 1, 1, 1, 1, 1, 1, 1, 1, 1, 1, 1, 1, 1, 1, 1, 1, 1, 1, 1, 1, 1, 1, 1, 1, 1, 1, 1, 1, 1, 1, 1, 1, 1, 1, 1, 1, 1, 1, 1, 1, 1, 1, 1, 1, 1, 1, 1, 1, 1, 1, 1, 1, 1, 1, 1, 1, 1, 1, 1, 1, 1, 1, 1, 1, 1, 1, 1, 1, 1, 1, 1, 1, 1, 1, 1, 1, 1, 1, 1, 1, 1, 1, 1, 1, 1, 1, 1, 1, 1, 1, 1, 1, 1, 1, 1, 1, 1, 1, 1, 1, 1, 1, 1, 1, 1, 1, 1, 1, 1, 1, 1, 1, 1, 1, 1, 1, 1, 1, 1, 1, 1, 1, 1, 1, 1, 1, 1, 1, 1, 1, 1, 1, 1, 1, 1, 1, 1, 1, 1, 1, 1, 1, 1, 1, 1, 1, 1, 1, 1, 1, 1, 1, 1, 1, 1, 1, 1, 1, 1, 1, 1, 1, 1, 1, 1, 1, 1, 1, 1, 1, 1, 1, 1, 1, 1, 1, 1, 1, 1, 1, 1, 1, 1, 1, 1, 1, 1, 1, 1, 1, 1, 1, 1, 1, 1, 1, 1, 1, 1, 1, 1, 1, 1, 1, 1, 1, 1, 1, 1, 1, 1, 1, 1, 1, 1, 1, 1, 1, 1, 1, 1, 1, 1, 1, 1, 1, 1, 1, 1, 1, 1, 1, 1, 1, 1, 1, 1, 1, 1, 1, 1, 1, 1, 1, 1, 1, 1, 1, 1, 1, 1, 1, 1, 1, 1, 1, 1, 1, 1, 1, 1, 1, 1, 1, 1, 1, 1, 1, 1, 1, 1, 1, 1, 1, 1, 1, 1, 1, 1, 1, 1, 1, 1, 1, 1, 1, 1, 1, 1, 1, 1, 1, 1, 1, 1, 1, 1, 1, 1, 1, 1, 1, 1, 1, 1, 1, 1, 1, 1, 1, 1, 1, 1, 1])
_uv = me_cube.uv_layers.new(name='UVMap')
_uv.uv.foreach_set('vector', [0.1274, 0.5024, 0.3726, 0.5024, 0.3726, 0.7476, 0.1274, 0.7476, 0.3774, 0.002365, 0.6226, 0.002365, 0.6226, 0.2476, 0.3774, 0.2476, 0.3767, 0.1688, 0.622, 0.1688, 0.622, 0.4166, 0.3767, 0.4166, 0.3774, 0.7524, 0.6226, 0.7524, 0.6226, 0.9976, 0.3774, 0.9976, 0.6274, 0.5024, 0.8726, 0.5024, 0.8726, 0.7476, 0.6274, 0.7476, 0.6118, 0.1421, 0.8571, 0.1421, 0.8571, 0.3874, 0.6118, 0.3874, 0.1261, 0.5024, 0.3739, 0.5024, 0.3739, 0.7476, 0.25, 0.7476, 0.1261, 0.7476, 0.3774, 0.8761, 0.4976, 0.8761, 0.4976, 0.9989, 0.3774, 0.9989, 0.5024, 0.8761, 0.6226, 0.8761, 0.6226, 0.9989, 0.5024, 0.9989, 0.5024, 0.7511, 0.6226, 0.7511, 0.6226, 0.8739, 0.5024, 0.8739, 0.6261, 0.5023, 0.8739, 0.5023, 0.8739, 0.7477, 0.75, 0.7477, 0.6261, 0.7477, 0.6118, 0.1421, 0.8571, 0.1421, 0.8571, 0.3874, 0.7345, 0.3874, 0.6118, 0.3874, 0.3774, 0.002357, 0.5001, 0.00234, 0.6226, 0.002324, 0.6226, 0.2477, 0.3774, 0.2476, 0.3774, 0.7511, 0.4976, 0.7511, 0.4976, 0.8739, 0.3774, 0.8739, 0.6226, 0.4976, 0.625, 0.4976, 0.6226, 0.5, 0.3726, 0.5024, 0.3726, 0.5, 0.375, 0.5024, 0.6226, 0.7476, 0.625, 0.7476, 0.6226, 0.75, 0.3774, 0.7476, 0.3774, 0.75, 0.375, 0.7476, 0.6226, 0.2524, 0.6226, 0.25, 0.625, 0.2524, 0.3774, 0.2476, 0.3774, 0.25, 0.375, 0.2476, 0.6226, 0.002365, 0.6226, 0.0, 0.625, 0.002365, 0.1274, 0.7476, 0.1274, 0.75, 0.125, 0.7476, 0.6226, 0.4989, 0.625, 0.4989, 0.6226, 0.5, 0.3739, 0.5024, 0.3739, 0.5, 0.375, 0.5024, 0.6261, 0.7477, 0.6261, 0.75, 0.625, 0.7476, 0.3774, 0.7476, 0.3774, 0.75, 0.375, 0.7476, 0.6226, 0.2511, 0.6226, 0.25, 0.625, 0.2511, 0.3774, 0.2476, 0.3774, 0.25, 0.375, 0.2476, 0.6226, 0.002324, 0.6226, 0.0, 0.625, 0.002315, 0.1261, 0.7476, 0.1261, 0.75, 0.125, 0.7477, 0.5024, 0.9989, 0.5, 1.0, 0.5, 0.9989, 0.4976, 0.7511, 0.5001, 0.7477, 0.5024, 0.7511, 0.6226, 0.8761, 0.6226, 0.875, 0.6249, 0.875, 0.3774, 0.8739, 0.3774, 0.875, 0.375, 0.875, 0.5024, 0.8761, 0.4976, 0.8761, 0.4976, 0.8739, 0.5024, 0.8739, 0.1274, 0.5024, 0.1274, 0.7476, 0.125, 0.7476, 0.125, 0.5024, 0.3726, 0.5024, 0.1274, 0.5024, 0.1274, 0.5, 0.3726, 0.5, 0.6226, 0.5024, 0.3774, 0.5024, 0.3774, 0.4976, 0.6226, 0.4976, 0.3774, 0.9976, 0.6226, 0.9976, 0.6226, 1.0, 0.3774, 1.0, 0.6226, 0.7524, 0.3774, 0.7524, 0.3774, 0.7476, 0.6226, 0.7476, 0.6226, 0.2524, 0.3774, 0.2524, 0.3774, 0.2476, 0.6226, 0.2476, 0.6274, 0.7476, 0.8726, 0.7476, 0.8726, 0.75, 0.6274, 0.75, 0.6274, 0.5024, 0.6274, 0.7476, 0.6226, 0.7476, 0.6226, 0.5024, 0.1274, 0.7476, 0.3726, 0.7476, 0.3726, 0.75, 0.1274, 0.75, 0.8726, 0.7476, 0.8726, 0.5024, 0.875, 0.5024, 0.875, 0.7476, 0.8726, 0.5024, 0.6274, 0.5024, 0.6274, 0.5, 0.8726, 0.5, 0.3726, 0.7476, 0.3726, 0.5024, 0.3774, 0.5024, 0.3774, 0.7476, 0.1261, 0.5024, 0.1261, 0.7476, 0.125, 0.7477, 0.125, 0.5024, 0.3739, 0.5024, 0.1261, 0.5024, 0.1261, 0.5, 0.3739, 0.5, 0.6226, 0.5023, 0.3774, 0.5024, 0.3774, 0.4989, 0.6226, 0.4989, 0.5024, 0.9989, 0.6226, 0.9989, 0.6226, 1.0, 0.5, 1.0, 0.4976, 0.7511, 0.3774, 0.7511, 0.3774, 0.7476, 0.5001, 0.7477, 0.6226, 0.2511, 0.3774, 0.2511, 0.3774, 0.2476, 0.6226, 0.2477, 0.75, 0.7477, 0.8739, 0.7477, 0.8739, 0.75, 0.7511, 0.75, 0.6261, 0.5023, 0.6261, 0.7477, 0.6226, 0.7477, 0.6226, 0.5023, 0.25, 0.7476, 0.3739, 0.7476, 0.3739, 0.75, 0.2511, 0.75, 0.8739, 0.7477, 0.8739, 0.5023, 0.875, 0.5023, 0.875, 0.7476, 0.8739, 0.5023, 0.6261, 0.5023, 0.6261, 0.5, 0.8739, 0.5, 0.3739, 0.7476, 0.3739, 0.5024, 0.3774, 0.5024, 0.3774, 0.7476, 0.3774, 0.9989, 0.4976, 0.9989, 0.5, 1.0, 0.3773, 1.0, 0.6226, 0.7511, 0.5024, 0.7511, 0.5001, 0.7477, 0.6226, 0.7477, 0.6261, 0.7477, 0.75, 0.7477, 0.7489, 0.75, 0.6261, 0.75, 0.1261, 0.7476, 0.25, 0.7476, 0.2489, 0.75, 0.1261, 0.75, 0.5024, 0.8761, 0.5024, 0.9989, 0.4976, 0.9989, 0.4976, 0.8761, 0.5024, 0.7511, 0.5024, 0.8739, 0.4976, 0.8739, 0.4976, 0.7511, 0.4976, 0.8761, 0.3774, 0.8761, 0.3774, 0.8739, 0.4976, 0.8739, 0.6226, 0.8761, 0.5024, 0.8761, 0.5024, 0.8739, 0.6226, 0.8739, 0.3774, 0.2524, 0.6226, 0.2524, 0.6226, 0.4976, 0.3774, 0.4976, 1.0, 0.5, 1.0, 1.0, 0.9922, 1.0, 0.9922, 0.5, 0.9922, 0.5, 0.9922, 1.0, 0.9844, 1.0, 0.9844, 0.5, 0.9844, 0.5, 0.9844, 1.0, 0.9766, 1.0, 0.9766, 0.5, 0.9766, 0.5, 0.9766, 1.0, 0.9688, 1.0, 0.9688, 0.5, 0.9688, 0.5, 0.9688, 1.0, 0.9609, 1.0, 0.9609, 0.5, 0.9609, 0.5, 0.9609, 1.0, 0.9531, 1.0, 0.9531, 0.5, 0.9531, 0.5, 0.9531, 1.0, 0.9453, 1.0, 0.9453, 0.5, 0.9453, 0.5, 0.9453, 1.0, 0.9375, 1.0, 0.9375, 0.5, 0.9375, 0.5, 0.9375, 1.0, 0.9297, 1.0, 0.9297, 0.5, 0.9297, 0.5, 0.9297, 1.0, 0.9219, 1.0, 0.9219, 0.5, 0.9219, 0.5, 0.9219, 1.0, 0.9141, 1.0, 0.9141, 0.5, 0.9141, 0.5, 0.9141, 1.0, 0.9062, 1.0, 0.9062, 0.5, 0.9062, 0.5, 0.9062, 1.0, 0.8984, 1.0, 0.8984, 0.5, 0.8984, 0.5, 0.8984, 1.0, 0.8906, 1.0, 0.8906, 0.5, 0.8906, 0.5, 0.8906, 1.0, 0.8828, 1.0, 0.8828, 0.5, 0.8828, 0.5, 0.8828, 1.0, 0.875, 1.0, 0.875, 0.5, 0.875, 0.5, 0.875, 1.0, 0.8672, 1.0, 0.8672, 0.5, 0.8672, 0.5, 0.8672, 1.0, 0.8594, 1.0, 0.8594, 0.5, 0.8594, 0.5, 0.8594, 1.0, 0.8516, 1.0, 0.8516, 0.5, 0.8516, 0.5, 0.8516, 1.0, 0.8438, 1.0, 0.8438, 0.5, 0.8438, 0.5, 0.8438, 1.0, 0.8359, 1.0, 0.8359, 0.5, 0.8359, 0.5, 0.8359, 1.0, 0.8281, 1.0, 0.8281, 0.5, 0.8281, 0.5, 0.8281, 1.0, 0.8203, 1.0, 0.8203, 0.5, 0.8203, 0.5, 0.8203, 1.0, 0.8125, 1.0, 0.8125, 0.5, 0.8125, 0.5, 0.8125, 1.0, 0.8047, 1.0, 0.8047, 0.5, 0.8047, 0.5, 0.8047, 1.0, 0.7969, 1.0, 0.7969, 0.5, 0.7969, 0.5, 0.7969, 1.0, 0.7891, 1.0, 0.7891, 0.5, 0.7891, 0.5, 0.7891, 1.0, 0.7812, 1.0, 0.7812, 0.5, 0.7812, 0.5, 0.7812, 1.0, 0.7734, 1.0, 0.7734, 0.5, 0.7734, 0.5, 0.7734, 1.0, 0.7656, 1.0, 0.7656, 0.5, 0.7656, 0.5, 0.7656, 1.0, 0.7578, 1.0, 0.7578, 0.5, 0.7578, 0.5, 0.7578, 1.0, 0.75, 1.0, 0.75, 0.5, 0.75, 0.5, 0.75, 1.0, 0.7422, 1.0, 0.7422, 0.5, 0.7422, 0.5, 0.7422, 1.0, 0.7344, 1.0, 0.7344, 0.5, 0.7344, 0.5, 0.7344, 1.0, 0.7266, 1.0, 0.7266, 0.5, 0.7266, 0.5, 0.7266, 1.0, 0.7188, 1.0, 0.7188, 0.5, 0.7188, 0.5, 0.7188, 1.0, 0.7109, 1.0, 0.7109, 0.5, 0.7109, 0.5, 0.7109, 1.0, 0.7031, 1.0, 0.7031, 0.5, 0.7031, 0.5, 0.7031, 1.0, 0.6953, 1.0, 0.6953, 0.5, 0.6953, 0.5, 0.6953, 1.0, 0.6875, 1.0, 0.6875, 0.5, 0.6875, 0.5, 0.6875, 1.0, 0.6797, 1.0, 0.6797, 0.5, 0.6797, 0.5, 0.6797, 1.0, 0.6719, 1.0, 0.6719, 0.5, 0.6719, 0.5, 0.6719, 1.0, 0.6641, 1.0, 0.6641, 0.5, 0.6641, 0.5, 0.6641, 1.0, 0.6562, 1.0, 0.6562, 0.5, 0.6562, 0.5, 0.6562, 1.0, 0.6484, 1.0, 0.6484, 0.5, 0.6484, 0.5, 0.6484, 1.0, 0.6406, 1.0, 0.6406, 0.5, 0.6406, 0.5, 0.6406, 1.0, 0.6328, 1.0, 0.6328, 0.5, 0.6328, 0.5, 0.6328, 1.0, 0.625, 1.0, 0.625, 0.5, 0.625, 0.5, 0.625, 1.0, 0.6172, 1.0, 0.6172, 0.5, 0.6172, 0.5, 0.6172, 1.0, 0.6094, 1.0, 0.6094, 0.5, 0.6094, 0.5, 0.6094, 1.0, 0.6016, 1.0, 0.6016, 0.5, 0.6016, 0.5, 0.6016, 1.0, 0.5938, 1.0, 0.5938, 0.5, 0.5938, 0.5, 0.5938, 1.0, 0.5859, 1.0, 0.5859, 0.5, 0.5859, 0.5, 0.5859, 1.0, 0.5781, 1.0, 0.5781, 0.5, 0.5781, 0.5, 0.5781, 1.0, 0.5703, 1.0, 0.5703, 0.5, 0.5703, 0.5, 0.5703, 1.0, 0.5625, 1.0, 0.5625, 0.5, 0.5625, 0.5, 0.5625, 1.0, 0.5547, 1.0, 0.5547, 0.5, 0.5547, 0.5, 0.5547, 1.0, 0.5469, 1.0, 0.5469, 0.5, 0.5469, 0.5, 0.5469, 1.0, 0.5391, 1.0, 0.5391, 0.5, 0.5391, 0.5, 0.5391, 1.0, 0.5312, 1.0, 0.5312, 0.5, 0.5312, 0.5, 0.5312, 1.0, 0.5234, 1.0, 0.5234, 0.5, 0.5234, 0.5, 0.5234, 1.0, 0.5156, 1.0, 0.5156, 0.5, 0.5156, 0.5, 0.5156, 1.0, 0.5078, 1.0, 0.5078, 0.5, 0.5078, 0.5, 0.5078, 1.0, 0.5, 1.0, 0.5, 0.5, 0.5, 0.5, 0.5, 1.0, 0.4922, 1.0, 0.4922, 0.5, 0.4922, 0.5, 0.4922, 1.0, 0.4844, 1.0, 0.4844, 0.5, 0.4844, 0.5, 0.4844, 1.0, 0.4766, 1.0, 0.4766, 0.5, 0.4766, 0.5, 0.4766, 1.0, 0.4688, 1.0, 0.4688, 0.5, 0.4688, 0.5, 0.4688, 1.0, 0.4609, 1.0, 0.4609, 0.5, 0.4609, 0.5, 0.4609, 1.0, 0.4531, 1.0, 0.4531, 0.5, 0.4531, 0.5, 0.4531, 1.0, 0.4453, 1.0, 0.4453, 0.5, 0.4453, 0.5, 0.4453, 1.0, 0.4375, 1.0, 0.4375, 0.5, 0.4375, 0.5, 0.4375, 1.0, 0.4297, 1.0, 0.4297, 0.5, 0.4297, 0.5, 0.4297, 1.0, 0.4219, 1.0, 0.4219, 0.5, 0.4219, 0.5, 0.4219, 1.0, 0.4141, 1.0, 0.4141, 0.5, 0.4141, 0.5, 0.4141, 1.0, 0.4062, 1.0, 0.4062, 0.5, 0.4062, 0.5, 0.4062, 1.0, 0.3984, 1.0, 0.3984, 0.5, 0.3984, 0.5, 0.3984, 1.0, 0.3906, 1.0, 0.3906, 0.5, 0.3906, 0.5, 0.3906, 1.0, 0.3828, 1.0, 0.3828, 0.5, 0.3828, 0.5, 0.3828, 1.0, 0.375, 1.0, 0.375, 0.5, 0.375, 0.5, 0.375, 1.0, 0.3672, 1.0, 0.3672, 0.5, 0.3672, 0.5, 0.3672, 1.0, 0.3594, 1.0, 0.3594, 0.5, 0.3594, 0.5, 0.3594, 1.0, 0.3516, 1.0, 0.3516, 0.5, 0.3516, 0.5, 0.3516, 1.0, 0.3438, 1.0, 0.3438, 0.5, 0.3438, 0.5, 0.3438, 1.0, 0.3359, 1.0, 0.3359, 0.5, 0.3359, 0.5, 0.3359, 1.0, 0.3281, 1.0, 0.3281, 0.5, 0.3281, 0.5, 0.3281, 1.0, 0.3203, 1.0, 0.3203, 0.5, 0.3203, 0.5, 0.3203, 1.0, 0.3125, 1.0, 0.3125, 0.5, 0.3125, 0.5, 0.3125, 1.0, 0.3047, 1.0, 0.3047, 0.5, 0.3047, 0.5, 0.3047, 1.0, 0.2969, 1.0, 0.2969, 0.5, 0.2969, 0.5, 0.2969, 1.0, 0.2891, 1.0, 0.2891, 0.5, 0.2891, 0.5, 0.2891, 1.0, 0.2812, 1.0, 0.2812, 0.5, 0.2812, 0.5, 0.2812, 1.0, 0.2734, 1.0, 0.2734, 0.5, 0.2734, 0.5, 0.2734, 1.0, 0.2656, 1.0, 0.2656, 0.5, 0.2656, 0.5, 0.2656, 1.0, 0.2578, 1.0, 0.2578, 0.5, 0.2578, 0.5, 0.2578, 1.0, 0.25, 1.0, 0.25, 0.5, 0.25, 0.5, 0.25, 1.0, 0.2422, 1.0, 0.2422, 0.5, 0.2422, 0.5, 0.2422, 1.0, 0.2344, 1.0, 0.2344, 0.5, 0.2344, 0.5, 0.2344, 1.0, 0.2266, 1.0, 0.2266, 0.5, 0.2266, 0.5, 0.2266, 1.0, 0.2188, 1.0, 0.2188, 0.5, 0.2188, 0.5, 0.2188, 1.0, 0.2109, 1.0, 0.2109, 0.5, 0.2109, 0.5, 0.2109, 1.0, 0.2031, 1.0, 0.2031, 0.5, 0.2031, 0.5, 0.2031, 1.0, 0.1953, 1.0, 0.1953, 0.5, 0.1953, 0.5, 0.1953, 1.0, 0.1875, 1.0, 0.1875, 0.5, 0.1875, 0.5, 0.1875, 1.0, 0.1797, 1.0, 0.1797, 0.5, 0.1797, 0.5, 0.1797, 1.0, 0.1719, 1.0, 0.1719, 0.5, 0.1719, 0.5, 0.1719, 1.0, 0.1641, 1.0, 0.1641, 0.5, 0.1641, 0.5, 0.1641, 1.0, 0.1562, 1.0, 0.1562, 0.5, 0.1562, 0.5, 0.1562, 1.0, 0.1484, 1.0, 0.1484, 0.5, 0.1484, 0.5, 0.1484, 1.0, 0.1406, 1.0, 0.1406, 0.5, 0.1406, 0.5, 0.1406, 1.0, 0.1328, 1.0, 0.1328, 0.5, 0.1328, 0.5, 0.1328, 1.0, 0.125, 1.0, 0.125, 0.5, 0.125, 0.5, 0.125, 1.0, 0.1172, 1.0, 0.1172, 0.5, 0.1172, 0.5, 0.1172, 1.0, 0.1094, 1.0, 0.1094, 0.5, 0.1094, 0.5, 0.1094, 1.0, 0.1016, 1.0, 0.1016, 0.5, 0.1016, 0.5, 0.1016, 1.0, 0.09375, 1.0, 0.09375, 0.5, 0.09375, 0.5, 0.09375, 1.0, 0.08594, 1.0, 0.08594, 0.5, 0.08594, 0.5, 0.08594, 1.0, 0.07812, 1.0, 0.07812, 0.5, 0.07812, 0.5, 0.07812, 1.0, 0.07031, 1.0, 0.07031, 0.5, 0.07031, 0.5, 0.07031, 1.0, 0.0625, 1.0, 0.0625, 0.5, 0.0625, 0.5, 0.0625, 1.0, 0.05469, 1.0, 0.05469, 0.5, 0.05469, 0.5, 0.05469, 1.0, 0.04688, 1.0, 0.04688, 0.5, 0.04688, 0.5, 0.04688, 1.0, 0.03906, 1.0, 0.03906, 0.5, 0.03906, 0.5, 0.03906, 1.0, 0.03125, 1.0, 0.03125, 0.5, 0.03125, 0.5, 0.03125, 1.0, 0.02344, 1.0, 0.02344, 0.5, 0.02344, 0.5, 0.02344, 1.0, 0.01562, 1.0, 0.01562, 0.5, 0.1328, 1.0, 0.1406, 1.0, 0.1406, 1.0, 0.1328, 1.0, 0.01562, 0.5, 0.01562, 1.0, 0.007812, 1.0, 0.007812, 0.5, 0.007812, 0.5, 0.007812, 1.0, 0.0, 1.0, 0.0, 0.5, 0.75, 0.49, 0.7618, 0.4897, 0.7735, 0.4888, 0.7852, 0.4874, 0.7968, 0.4854, 0.8083, 0.4828, 0.8197, 0.4797, 0.8309, 0.476, 0.8418, 0.4717, 0.8526, 0.467, 0.8631, 0.4617, 0.8734, 0.4559, 0.8833, 0.4496, 0.893, 0.4428, 0.9023, 0.4355, 0.9112, 0.4278, 0.9197, 0.4197, 0.9278, 0.4112, 0.9355, 0.4023, 0.9428, 0.393, 0.9496, 0.3833, 0.9559, 0.3734, 0.9617, 0.3631, 0.967, 0.3526, 0.9717, 0.3418, 0.976, 0.3309, 0.9797, 0.3197, 0.9828, 0.3083, 0.9854, 0.2968, 0.9874, 0.2852, 0.9888, 0.2735, 0.9897, 0.2618, 0.99, 0.25, 0.9897, 0.2382, 0.9888, 0.2265, 0.9874, 0.2148, 0.9854, 0.2032, 0.9828, 0.1917, 0.9797, 0.1803, 0.976, 0.1691, 0.9717, 0.1582, 0.967, 0.1474, 0.9617, 0.1369, 0.9559, 0.1266, 0.9496, 0.1167, 0.9428, 0.107, 0.9355, 0.09775, 0.9278, 0.08883, 0.9197, 0.08029, 0.9112, 0.07217, 0.9023, 0.06448, 0.893, 0.05723, 0.8833, 0.05045, 0.8734, 0.04415, 0.8631, 0.03834, 0.8526, 0.03304, 0.8418, 0.02827, 0.8309, 0.02403, 0.8197, 0.02033, 0.8083, 0.01719, 0.7968, 0.01461, 0.7852, 0.0126, 0.7735, 0.01116, 0.7618, 0.01029, 0.75, 0.01, 0.7382, 0.01029, 0.7265, 0.01116, 0.7148, 0.0126, 0.7032, 0.01461, 0.6917, 0.01719, 0.6803, 0.02033, 0.6691, 0.02403, 0.6582, 0.02827, 0.6474, 0.03304, 0.6369, 0.03834, 0.6266, 0.04414, 0.6167, 0.05045, 0.607, 0.05723, 0.5977, 0.06448, 0.5888, 0.07217, 0.5803, 0.08029, 0.5722, 0.08883, 0.5645, 0.09774, 0.5572, 0.107, 0.5504, 0.1167, 0.5441, 0.1266, 0.5383, 0.1369, 0.533, 0.1474, 0.5283, 0.1582, 0.524, 0.1691, 0.5203, 0.1803, 0.5172, 0.1917, 0.5146, 0.2032, 0.5126, 0.2148, 0.5112, 0.2265, 0.5103, 0.2382, 0.51, 0.25, 0.5103, 0.2618, 0.5112, 0.2735, 0.5126, 0.2852, 0.5146, 0.2968, 0.5172, 0.3083, 0.5203, 0.3197, 0.524, 0.3309, 0.5283, 0.3418, 0.533, 0.3526, 0.5383, 0.3631, 0.5441, 0.3734, 0.5504, 0.3833, 0.5572, 0.393, 0.5645, 0.4023, 0.5722, 0.4112, 0.5803, 0.4197, 0.5888, 0.4278, 0.5977, 0.4355, 0.607, 0.4428, 0.6167, 0.4496, 0.6266, 0.4559, 0.6369, 0.4617, 0.6474, 0.467, 0.6582, 0.4717, 0.6691, 0.476, 0.6803, 0.4797, 0.6917, 0.4828, 0.7032, 0.4854, 0.7148, 0.4874, 0.7265, 0.4888, 0.7382, 0.4897, 0.1953, 1.0, 0.2031, 1.0, 0.2031, 1.0, 0.1953, 1.0, 0.2656, 1.0, 0.2734, 1.0, 0.2734, 1.0, 0.2656, 1.0, 0.3984, 1.0, 0.4062, 1.0, 0.4062, 1.0, 0.3984, 1.0, 0.5312, 1.0, 0.5391, 1.0, 0.5391, 1.0, 0.5312, 1.0, 0.6641, 1.0, 0.6719, 1.0, 0.6719, 1.0, 0.6641, 1.0, 0.7969, 1.0, 0.8047, 1.0, 0.8047, 1.0, 0.7969, 1.0, 0.9297, 1.0, 0.9375, 1.0, 0.9375, 1.0, 0.9297, 1.0, 0.125, 1.0, 0.1328, 1.0, 0.1328, 1.0, 0.125, 1.0, 0.2578, 1.0, 0.2656, 1.0, 0.2656, 1.0, 0.2578, 1.0, 0.3906, 1.0, 0.3984, 1.0, 0.3984, 1.0, 0.3906, 1.0, 0.5234, 1.0, 0.5312, 1.0, 0.5312, 1.0, 0.5234, 1.0, 0.6562, 1.0, 0.6641, 1.0, 0.6641, 1.0, 0.6562, 1.0, 0.7891, 1.0, 0.7969, 1.0, 0.7969, 1.0, 0.7891, 1.0, 0.9219, 1.0, 0.9297, 1.0, 0.9297, 1.0, 0.9219, 1.0, 0.1172, 1.0, 0.125, 1.0, 0.125, 1.0, 0.1172, 1.0, 0.25, 1.0, 0.2578, 1.0, 0.2578, 1.0, 0.25, 1.0, 0.3828, 1.0, 0.3906, 1.0, 0.3906, 1.0, 0.3828, 1.0, 0.5156, 1.0, 0.5234, 1.0, 0.5234, 1.0, 0.5156, 1.0, 0.6484, 1.0, 0.6562, 1.0, 0.6562, 1.0, 0.6484, 1.0, 0.7812, 1.0, 0.7891, 1.0, 0.7891, 1.0, 0.7812, 1.0, 0.9141, 1.0, 0.9219, 1.0, 0.9219, 1.0, 0.9141, 1.0, 0.1094, 1.0, 0.1172, 1.0, 0.1172, 1.0, 0.1094, 1.0, 0.2422, 1.0, 0.25, 1.0, 0.25, 1.0, 0.2422, 1.0, 0.375, 1.0, 0.3828, 1.0, 0.3828, 1.0, 0.375, 1.0, 0.5078, 1.0, 0.5156, 1.0, 0.5156, 1.0, 0.5078, 1.0, 0.6406, 1.0, 0.6484, 1.0, 0.6484, 1.0, 0.6406, 1.0, 0.7734, 1.0, 0.7812, 1.0, 0.7812, 1.0, 0.7734, 1.0, 0.9062, 1.0, 0.9141, 1.0, 0.9141, 1.0, 0.9062, 1.0, 0.1016, 1.0, 0.1094, 1.0, 0.1094, 1.0, 0.1016, 1.0, 0.2344, 1.0, 0.2422, 1.0, 0.2422, 1.0, 0.2344, 1.0, 0.3672, 1.0, 0.375, 1.0, 0.375, 1.0, 0.3672, 1.0, 0.5, 1.0, 0.5078, 1.0, 0.5078, 1.0, 0.5, 1.0, 0.6328, 1.0, 0.6406, 1.0, 0.6406, 1.0, 0.6328, 1.0, 0.7656, 1.0, 0.7734, 1.0, 0.7734, 1.0, 0.7656, 1.0, 0.8984, 1.0, 0.9062, 1.0, 0.9062, 1.0, 0.8984, 1.0, 0.09375, 1.0, 0.1016, 1.0, 0.1016, 1.0, 0.09375, 1.0, 0.2266, 1.0, 0.2344, 1.0, 0.2344, 1.0, 0.2266, 1.0, 0.3594, 1.0, 0.3672, 1.0, 0.3672, 1.0, 0.3594, 1.0, 0.4922, 1.0, 0.5, 1.0, 0.5, 1.0, 0.4922, 1.0, 0.625, 1.0, 0.6328, 1.0, 0.6328, 1.0, 0.625, 1.0, 0.7578, 1.0, 0.7656, 1.0, 0.7656, 1.0, 0.7578, 1.0, 0.8906, 1.0, 0.8984, 1.0, 0.8984, 1.0, 0.8906, 1.0, 0.08594, 1.0, 0.09375, 1.0, 0.09375, 1.0, 0.08594, 1.0, 0.2188, 1.0, 0.2266, 1.0, 0.2266, 1.0, 0.2188, 1.0, 0.3516, 1.0, 0.3594, 1.0, 0.3594, 1.0, 0.3516, 1.0, 0.4844, 1.0, 0.4922, 1.0, 0.4922, 1.0, 0.4844, 1.0, 0.6172, 1.0, 0.625, 1.0, 0.625, 1.0, 0.6172, 1.0, 0.75, 1.0, 0.7578, 1.0, 0.7578, 1.0, 0.75, 1.0, 0.8828, 1.0, 0.8906, 1.0, 0.8906, 1.0, 0.8828, 1.0, 0.07812, 1.0, 0.08594, 1.0, 0.08594, 1.0, 0.07812, 1.0, 0.2109, 1.0, 0.2188, 1.0, 0.2188, 1.0, 0.2109, 1.0, 0.3438, 1.0, 0.3516, 1.0, 0.3516, 1.0, 0.3438, 1.0, 0.4766, 1.0, 0.4844, 1.0, 0.4844, 1.0, 0.4766, 1.0, 0.6094, 1.0, 0.6172, 1.0, 0.6172, 1.0, 0.6094, 1.0, 0.7422, 1.0, 0.75, 1.0, 0.75, 1.0, 0.7422, 1.0, 0.875, 1.0, 0.8828, 1.0, 0.8828, 1.0, 0.875, 1.0, 0.07031, 1.0, 0.07812, 1.0, 0.07812, 1.0, 0.07031, 1.0, 0.2031, 1.0, 0.2109, 1.0, 0.2109, 1.0, 0.2031, 1.0, 0.3359, 1.0, 0.3438, 1.0, 0.3438, 1.0, 0.3359, 1.0, 0.4688, 1.0, 0.4766, 1.0, 0.4766, 1.0, 0.4688, 1.0, 0.6016, 1.0, 0.6094, 1.0, 0.6094, 1.0, 0.6016, 1.0, 0.7344, 1.0, 0.7422, 1.0, 0.7422, 1.0, 0.7344, 1.0, 0.8672, 1.0, 0.875, 1.0, 0.875, 1.0, 0.8672, 1.0, 0.0625, 1.0, 0.07031, 1.0, 0.07031, 1.0, 0.0625, 1.0, 0.1953, 1.0, 0.2031, 1.0, 0.2031, 1.0, 0.1953, 1.0, 0.3281, 1.0, 0.3359, 1.0, 0.3359, 1.0, 0.3281, 1.0, 0.4609, 1.0, 0.4688, 1.0, 0.4688, 1.0, 0.4609, 1.0, 0.5938, 1.0, 0.6016, 1.0, 0.6016, 1.0, 0.5938, 1.0, 0.9922, 1.0, 1.0, 1.0, 1.0, 1.0, 0.9922, 1.0, 0.7266, 1.0, 0.7344, 1.0, 0.7344, 1.0, 0.7266, 1.0, 0.8594, 1.0, 0.8672, 1.0, 0.8672, 1.0, 0.8594, 1.0, 0.05469, 1.0, 0.0625, 1.0, 0.0625, 1.0, 0.05469, 1.0, 0.1875, 1.0, 0.1953, 1.0, 0.1953, 1.0, 0.1875, 1.0, 0.3203, 1.0, 0.3281, 1.0, 0.3281, 1.0, 0.3203, 1.0, 0.4531, 1.0, 0.4609, 1.0, 0.4609, 1.0, 0.4531, 1.0, 0.5859, 1.0, 0.5938, 1.0, 0.5938, 1.0, 0.5859, 1.0, 0.7188, 1.0, 0.7266, 1.0, 0.7266, 1.0, 0.7188, 1.0, 0.8516, 1.0, 0.8594, 1.0, 0.8594, 1.0, 0.8516, 1.0, 0.9844, 1.0, 0.9922, 1.0, 0.9922, 1.0, 0.9844, 1.0, 0.04688, 1.0, 0.05469, 1.0, 0.05469, 1.0, 0.04688, 1.0, 0.1797, 1.0, 0.1875, 1.0, 0.1875, 1.0, 0.1797, 1.0, 0.3125, 1.0, 0.3203, 1.0, 0.3203, 1.0, 0.3125, 1.0, 0.4453, 1.0, 0.4531, 1.0, 0.4531, 1.0, 0.4453, 1.0, 0.5781, 1.0, 0.5859, 1.0, 0.5859, 1.0, 0.5781, 1.0, 0.7109, 1.0, 0.7188, 1.0, 0.7188, 1.0, 0.7109, 1.0, 0.8438, 1.0, 0.8516, 1.0, 0.8516, 1.0, 0.8438, 1.0, 0.9766, 1.0, 0.9844, 1.0, 0.9844, 1.0, 0.9766, 1.0, 0.03906, 1.0, 0.04688, 1.0, 0.04688, 1.0, 0.03906, 1.0, 0.1719, 1.0, 0.1797, 1.0, 0.1797, 1.0, 0.1719, 1.0, 0.3047, 1.0, 0.3125, 1.0, 0.3125, 1.0, 0.3047, 1.0, 0.4375, 1.0, 0.4453, 1.0, 0.4453, 1.0, 0.4375, 1.0, 0.5703, 1.0, 0.5781, 1.0, 0.5781, 1.0, 0.5703, 1.0, 0.7031, 1.0, 0.7109, 1.0, 0.7109, 1.0, 0.7031, 1.0, 0.8359, 1.0, 0.8438, 1.0, 0.8438, 1.0, 0.8359, 1.0, 0.9688, 1.0, 0.9766, 1.0, 0.9766, 1.0, 0.9688, 1.0, 0.03125, 1.0, 0.03906, 1.0, 0.03906, 1.0, 0.03125, 1.0, 0.1641, 1.0, 0.1719, 1.0, 0.1719, 1.0, 0.1641, 1.0, 0.2969, 1.0, 0.3047, 1.0, 0.3047, 1.0, 0.2969, 1.0, 0.4297, 1.0, 0.4375, 1.0, 0.4375, 1.0, 0.4297, 1.0, 0.5625, 1.0, 0.5703, 1.0, 0.5703, 1.0, 0.5625, 1.0, 0.6953, 1.0, 0.7031, 1.0, 0.7031, 1.0, 0.6953, 1.0, 0.8281, 1.0, 0.8359, 1.0, 0.8359, 1.0, 0.8281, 1.0, 0.9609, 1.0, 0.9688, 1.0, 0.9688, 1.0, 0.9609, 1.0, 0.02344, 1.0, 0.03125, 1.0, 0.03125, 1.0, 0.02344, 1.0, 0.1562, 1.0, 0.1641, 1.0, 0.1641, 1.0, 0.1562, 1.0, 0.2891, 1.0, 0.2969, 1.0, 0.2969, 1.0, 0.2891, 1.0, 0.4219, 1.0, 0.4297, 1.0, 0.4297, 1.0, 0.4219, 1.0, 0.5547, 1.0, 0.5625, 1.0, 0.5625, 1.0, 0.5547, 1.0, 0.6875, 1.0, 0.6953, 1.0, 0.6953, 1.0, 0.6875, 1.0, 0.8203, 1.0, 0.8281, 1.0, 0.8281, 1.0, 0.8203, 1.0, 0.9531, 1.0, 0.9609, 1.0, 0.9609, 1.0, 0.9531, 1.0, 0.01562, 1.0, 0.02344, 1.0, 0.02344, 1.0, 0.01562, 1.0, 0.1484, 1.0, 0.1562, 1.0, 0.1562, 1.0, 0.1484, 1.0, 0.2812, 1.0, 0.2891, 1.0, 0.2891, 1.0, 0.2812, 1.0, 0.4141, 1.0, 0.4219, 1.0, 0.4219, 1.0, 0.4141, 1.0, 0.5469, 1.0, 0.5547, 1.0, 0.5547, 1.0, 0.5469, 1.0, 0.6797, 1.0, 0.6875, 1.0, 0.6875, 1.0, 0.6797, 1.0, 0.8125, 1.0, 0.8203, 1.0, 0.8203, 1.0, 0.8125, 1.0, 0.9453, 1.0, 0.9531, 1.0, 0.9531, 1.0, 0.9453, 1.0, 0.007812, 1.0, 0.01562, 1.0, 0.01562, 1.0, 0.007812, 1.0, 0.1406, 1.0, 0.1484, 1.0, 0.1484, 1.0, 0.1406, 1.0, 0.2734, 1.0, 0.2812, 1.0, 0.2812, 1.0, 0.2734, 1.0, 0.4062, 1.0, 0.4141, 1.0, 0.4141, 1.0, 0.4062, 1.0, 0.5391, 1.0, 0.5469, 1.0, 0.5469, 1.0, 0.5391, 1.0, 0.6719, 1.0, 0.6797, 1.0, 0.6797, 1.0, 0.6719, 1.0, 0.8047, 1.0, 0.8125, 1.0, 0.8125, 1.0, 0.8047, 1.0, 0.9375, 1.0, 0.9453, 1.0, 0.9453, 1.0, 0.9375, 1.0, 0.0, 1.0, 0.007812, 1.0, 0.007812, 1.0, 0.0, 1.0, 0.455, 0.646, 0.4501, 0.644, 0.4452, 0.6418, 0.4404, 0.6393, 0.4358, 0.6366, 0.4312, 0.6336, 0.4268, 0.6303, 0.4226, 0.6269, 0.4185, 0.6232, 0.4146, 0.6193, 0.4108, 0.6153, 0.4073, 0.611, 0.404, 0.6065, 0.4009, 0.6019, 0.398, 0.5972, 0.3953, 0.5923, 0.3929, 0.5873, 0.3908, 0.5822, 0.3889, 0.5769, 0.3872, 0.5716, 0.3858, 0.5663, 0.3847, 0.5609, 0.3839, 0.5555, 0.3833, 0.55, 0.383, 0.5446, 0.3829, 0.5391, 0.3832, 0.5337, 0.3837, 0.5284, 0.3844, 0.5231, 0.3854, 0.5179, 0.3867, 0.5128, 0.3882, 0.5077, 0.39, 0.5028, 0.392, 0.498, 0.3942, 0.4934, 0.3967, 0.4889, 0.3994, 0.4845, 0.4022, 0.4804, 0.4053, 0.4764, 0.4086, 0.4726, 0.412, 0.469, 0.4156, 0.4656, 0.4194, 0.4624, 0.4233, 0.4594, 0.4273, 0.4567, 0.4315, 0.4541, 0.4357, 0.4518, 0.4401, 0.4498, 0.4446, 0.4479, 0.4491, 0.4464, 0.4537, 0.445, 0.4584, 0.4439, 0.4631, 0.443, 0.4678, 0.4424, 0.4726, 0.442, 0.4774, 0.4419, 0.4821, 0.4419, 0.4869, 0.4423, 0.4917, 0.4428, 0.4964, 0.4436, 0.5011, 0.4446, 0.5057, 0.4459, 0.5103, 0.4473, 0.5148, 0.449, 0.5192, 0.4509, 0.5236, 0.453, 0.5278, 0.4553, 0.532, 0.4577, 0.536, 0.4604, 0.5399, 0.4633, 0.5437, 0.4663, 0.5474, 0.4695, 0.5509, 0.4729, 0.5543, 0.4764, 0.5576, 0.4801, 0.5606, 0.4839, 0.5635, 0.4878, 0.5663, 0.4919, 0.5688, 0.4961, 0.5712, 0.5004, 0.5734, 0.5047, 0.5754, 0.5092, 0.5773, 0.5138, 0.5789, 0.5184, 0.5803, 0.5232, 0.5815, 0.5279, 0.5825, 0.5327, 0.5833, 0.5376, 0.5838, 0.5425, 0.5842, 0.5474, 0.5843, 0.5523, 0.5843, 0.5571, 0.584, 0.562, 0.5834, 0.5669, 0.5827, 0.5717, 0.5817, 0.5765, 0.5806, 0.5812, 0.5792, 0.5859, 0.5775, 0.5905, 0.5757, 0.595, 0.5736, 0.5994, 0.5714, 0.6037, 0.5689, 0.6079, 0.5662, 0.6119, 0.5634, 0.6158, 0.5603, 0.6196, 0.557, 0.6232, 0.5536, 0.6266, 0.55, 0.6299, 0.5462, 0.633, 0.5422, 0.6358, 0.5381, 0.6385, 0.5339, 0.6409, 0.5295, 0.6432, 0.525, 0.6452, 0.5203, 0.6469, 0.5156, 0.6484, 0.5108, 0.6497, 0.5059, 0.6507, 0.5009, 0.6514, 0.4958, 0.6519, 0.4908, 0.6521, 0.4856, 0.6521, 0.4805, 0.6517, 0.4754, 0.6511, 0.4702, 0.6502, 0.4651, 0.6491, 0.4601, 0.6477, 0.5938, 1.0, 0.6016, 1.0, 0.6016, 1.0, 0.5938, 1.0, 0.9922, 1.0, 1.0, 1.0, 1.0, 1.0, 0.9922, 1.0, 0.1875, 1.0, 0.1953, 1.0, 0.1953, 1.0, 0.1875, 1.0, 0.5859, 1.0, 0.5938, 1.0, 0.5938, 1.0, 0.5859, 1.0, 0.9844, 1.0, 0.9922, 1.0, 0.9922, 1.0, 0.9844, 1.0, 0.1797, 1.0, 0.1875, 1.0, 0.1875, 1.0, 0.1797, 1.0, 0.5781, 1.0, 0.5859, 1.0, 0.5859, 1.0, 0.5781, 1.0, 0.9766, 1.0, 0.9844, 1.0, 0.9844, 1.0, 0.9766, 1.0, 0.1719, 1.0, 0.1797, 1.0, 0.1797, 1.0, 0.1719, 1.0, 0.5703, 1.0, 0.5781, 1.0, 0.5781, 1.0, 0.5703, 1.0, 0.9688, 1.0, 0.9766, 1.0, 0.9766, 1.0, 0.9688, 1.0, 0.1641, 1.0, 0.1719, 1.0, 0.1719, 1.0, 0.1641, 1.0, 0.5625, 1.0, 0.5703, 1.0, 0.5703, 1.0, 0.5625, 1.0, 0.9609, 1.0, 0.9688, 1.0, 0.9688, 1.0, 0.9609, 1.0, 0.1562, 1.0, 0.1641, 1.0, 0.1641, 1.0, 0.1562, 1.0, 0.5547, 1.0, 0.5625, 1.0, 0.5625, 1.0, 0.5547, 1.0, 0.9531, 1.0, 0.9609, 1.0, 0.9609, 1.0, 0.9531, 1.0, 0.1484, 1.0, 0.1562, 1.0, 0.1562, 1.0, 0.1484, 1.0, 0.5469, 1.0, 0.5547, 1.0, 0.5547, 1.0, 0.5469, 1.0, 0.9453, 1.0, 0.9531, 1.0, 0.9531, 1.0, 0.9453, 1.0, 0.1406, 1.0, 0.1484, 1.0, 0.1484, 1.0, 0.1406, 1.0, 0.5391, 1.0, 0.5469, 1.0, 0.5469, 1.0, 0.5391, 1.0, 0.9375, 1.0, 0.9453, 1.0, 0.9453, 1.0, 0.9375, 1.0, 0.1328, 1.0, 0.1406, 1.0, 0.1406, 1.0, 0.1328, 1.0, 0.5312, 1.0, 0.5391, 1.0, 0.5391, 1.0, 0.5312, 1.0, 0.9297, 1.0, 0.9375, 1.0, 0.9375, 1.0, 0.9297, 1.0, 0.125, 1.0, 0.1328, 1.0, 0.1328, 1.0, 0.125, 1.0, 0.5234, 1.0, 0.5312, 1.0, 0.5312, 1.0, 0.5234, 1.0, 0.9219, 1.0, 0.9297, 1.0, 0.9297, 1.0, 0.9219, 1.0, 0.1172, 1.0, 0.125, 1.0, 0.125, 1.0, 0.1172, 1.0, 0.5156, 1.0, 0.5234, 1.0, 0.5234, 1.0, 0.5156, 1.0, 0.9141, 1.0, 0.9219, 1.0, 0.9219, 1.0, 0.9141, 1.0, 0.1094, 1.0, 0.1172, 1.0, 0.1172, 1.0, 0.1094, 1.0, 0.5078, 1.0, 0.5156, 1.0, 0.5156, 1.0, 0.5078, 1.0, 0.9062, 1.0, 0.9141, 1.0, 0.9141, 1.0, 0.9062, 1.0, 0.1016, 1.0, 0.1094, 1.0, 0.1094, 1.0, 0.1016, 1.0, 0.5, 1.0, 0.5078, 1.0, 0.5078, 1.0, 0.5, 1.0, 0.8984, 1.0, 0.9062, 1.0, 0.9062, 1.0, 0.8984, 1.0, 0.09375, 1.0, 0.1016, 1.0, 0.1016, 1.0, 0.09375, 1.0, 0.4922, 1.0, 0.5, 1.0, 0.5, 1.0, 0.4922, 1.0, 0.8906, 1.0, 0.8984, 1.0, 0.8984, 1.0, 0.8906, 1.0, 0.08594, 1.0, 0.09375, 1.0, 0.09375, 1.0, 0.08594, 1.0, 0.4844, 1.0, 0.4922, 1.0, 0.4922, 1.0, 0.4844, 1.0, 0.8828, 1.0, 0.8906, 1.0, 0.8906, 1.0, 0.8828, 1.0, 0.07812, 1.0, 0.08594, 1.0, 0.08594, 1.0, 0.07812, 1.0, 0.4766, 1.0, 0.4844, 1.0, 0.4844, 1.0, 0.4766, 1.0, 0.875, 1.0, 0.8828, 1.0, 0.8828, 1.0, 0.875, 1.0, 0.07031, 1.0, 0.07812, 1.0, 0.07812, 1.0, 0.07031, 1.0, 0.4688, 1.0, 0.4766, 1.0, 0.4766, 1.0, 0.4688, 1.0, 0.8672, 1.0, 0.875, 1.0, 0.875, 1.0, 0.8672, 1.0, 0.0625, 1.0, 0.07031, 1.0, 0.07031, 1.0, 0.0625, 1.0, 0.4609, 1.0, 0.4688, 1.0, 0.4688, 1.0, 0.4609, 1.0, 0.8594, 1.0, 0.8672, 1.0, 0.8672, 1.0, 0.8594, 1.0, 0.05469, 1.0, 0.0625, 1.0, 0.0625, 1.0, 0.05469, 1.0, 0.4531, 1.0, 0.4609, 1.0, 0.4609, 1.0, 0.4531, 1.0, 0.8516, 1.0, 0.8594, 1.0, 0.8594, 1.0, 0.8516, 1.0, 0.04688, 1.0, 0.05469, 1.0, 0.05469, 1.0, 0.04688, 1.0, 0.4453, 1.0, 0.4531, 1.0, 0.4531, 1.0, 0.4453, 1.0, 0.8438, 1.0, 0.8516, 1.0, 0.8516, 1.0, 0.8438, 1.0, 0.03906, 1.0, 0.04688, 1.0, 0.04688, 1.0, 0.03906, 1.0, 0.4375, 1.0, 0.4453, 1.0, 0.4453, 1.0, 0.4375, 1.0, 0.8359, 1.0, 0.8438, 1.0, 0.8438, 1.0, 0.8359, 1.0, 0.03125, 1.0, 0.03906, 1.0, 0.03906, 1.0, 0.03125, 1.0, 0.4297, 1.0, 0.4375, 1.0, 0.4375, 1.0, 0.4297, 1.0, 0.8281, 1.0, 0.8359, 1.0, 0.8359, 1.0, 0.8281, 1.0, 0.02344, 1.0, 0.03125, 1.0, 0.03125, 1.0, 0.02344, 1.0, 0.4219, 1.0, 0.4297, 1.0, 0.4297, 1.0, 0.4219, 1.0, 0.8203, 1.0, 0.8281, 1.0, 0.8281, 1.0, 0.8203, 1.0, 0.01562, 1.0, 0.02344, 1.0, 0.02344, 1.0, 0.01562, 1.0, 0.4141, 1.0, 0.4219, 1.0, 0.4219, 1.0, 0.4141, 1.0, 0.8125, 1.0, 0.8203, 1.0, 0.8203, 1.0, 0.8125, 1.0, 0.007812, 1.0, 0.01562, 1.0, 0.01562, 1.0, 0.007812, 1.0, 0.4062, 1.0, 0.4141, 1.0, 0.4141, 1.0, 0.4062, 1.0, 0.8047, 1.0, 0.8125, 1.0, 0.8125, 1.0, 0.8047, 1.0, 0.0, 1.0, 0.007812, 1.0, 0.007812, 1.0, 0.0, 1.0, 0.3984, 1.0, 0.4062, 1.0, 0.4062, 1.0, 0.3984, 1.0, 0.7969, 1.0, 0.8047, 1.0, 0.8047, 1.0, 0.7969, 1.0, 0.3906, 1.0, 0.3984, 1.0, 0.3984, 1.0, 0.3906, 1.0, 0.7891, 1.0, 0.7969, 1.0, 0.7969, 1.0, 0.7891, 1.0, 0.3828, 1.0, 0.3906, 1.0, 0.3906, 1.0, 0.3828, 1.0, 0.7812, 1.0, 0.7891, 1.0, 0.7891, 1.0, 0.7812, 1.0, 0.375, 1.0, 0.3828, 1.0, 0.3828, 1.0, 0.375, 1.0, 0.7734, 1.0, 0.7812, 1.0, 0.7812, 1.0, 0.7734, 1.0, 0.3672, 1.0, 0.375, 1.0, 0.375, 1.0, 0.3672, 1.0, 0.7656, 1.0, 0.7734, 1.0, 0.7734, 1.0, 0.7656, 1.0, 0.3594, 1.0, 0.3672, 1.0, 0.3672, 1.0, 0.3594, 1.0, 0.7578, 1.0, 0.7656, 1.0, 0.7656, 1.0, 0.7578, 1.0, 0.3516, 1.0, 0.3594, 1.0, 0.3594, 1.0, 0.3516, 1.0, 0.75, 1.0, 0.7578, 1.0, 0.7578, 1.0, 0.75, 1.0, 0.3438, 1.0, 0.3516, 1.0, 0.3516, 1.0, 0.3438, 1.0, 0.7422, 1.0, 0.75, 1.0, 0.75, 1.0, 0.7422, 1.0, 0.3359, 1.0, 0.3438, 1.0, 0.3438, 1.0, 0.3359, 1.0, 0.7344, 1.0, 0.7422, 1.0, 0.7422, 1.0, 0.7344, 1.0, 0.3281, 1.0, 0.3359, 1.0, 0.3359, 1.0, 0.3281, 1.0, 0.7266, 1.0, 0.7344, 1.0, 0.7344, 1.0, 0.7266, 1.0, 0.3203, 1.0, 0.3281, 1.0, 0.3281, 1.0, 0.3203, 1.0, 0.7188, 1.0, 0.7266, 1.0, 0.7266, 1.0, 0.7188, 1.0, 0.3125, 1.0, 0.3203, 1.0, 0.3203, 1.0, 0.3125, 1.0, 0.7109, 1.0, 0.7188, 1.0, 0.7188, 1.0, 0.7109, 1.0, 0.3047, 1.0, 0.3125, 1.0, 0.3125, 1.0, 0.3047, 1.0, 0.7031, 1.0, 0.7109, 1.0, 0.7109, 1.0, 0.7031, 1.0, 0.2969, 1.0, 0.3047, 1.0, 0.3047, 1.0, 0.2969, 1.0, 0.6953, 1.0, 0.7031, 1.0, 0.7031, 1.0, 0.6953, 1.0, 0.2891, 1.0, 0.2969, 1.0, 0.2969, 1.0, 0.2891, 1.0, 0.6875, 1.0, 0.6953, 1.0, 0.6953, 1.0, 0.6875, 1.0, 0.2812, 1.0, 0.2891, 1.0, 0.2891, 1.0, 0.2812, 1.0, 0.6797, 1.0, 0.6875, 1.0, 0.6875, 1.0, 0.6797, 1.0, 0.2734, 1.0, 0.2812, 1.0, 0.2812, 1.0, 0.2734, 1.0, 0.6719, 1.0, 0.6797, 1.0, 0.6797, 1.0, 0.6719, 1.0, 0.2656, 1.0, 0.2734, 1.0, 0.2734, 1.0, 0.2656, 1.0, 0.6641, 1.0, 0.6719, 1.0, 0.6719, 1.0, 0.6641, 1.0, 0.2578, 1.0, 0.2656, 1.0, 0.2656, 1.0, 0.2578, 1.0, 0.6562, 1.0, 0.6641, 1.0, 0.6641, 1.0, 0.6562, 1.0, 0.25, 1.0, 0.2578, 1.0, 0.2578, 1.0, 0.25, 1.0, 0.6484, 1.0, 0.6562, 1.0, 0.6562, 1.0, 0.6484, 1.0, 0.2422, 1.0, 0.25, 1.0, 0.25, 1.0, 0.2422, 1.0, 0.6406, 1.0, 0.6484, 1.0, 0.6484, 1.0, 0.6406, 1.0, 0.2344, 1.0, 0.2422, 1.0, 0.2422, 1.0, 0.2344, 1.0, 0.6328, 1.0, 0.6406, 1.0, 0.6406, 1.0, 0.6328, 1.0, 0.2266, 1.0, 0.2344, 1.0, 0.2344, 1.0, 0.2266, 1.0, 0.625, 1.0, 0.6328, 1.0, 0.6328, 1.0, 0.625, 1.0, 0.2188, 1.0, 0.2266, 1.0, 0.2266, 1.0, 0.2188, 1.0, 0.6172, 1.0, 0.625, 1.0, 0.625, 1.0, 0.6172, 1.0, 0.2109, 1.0, 0.2188, 1.0, 0.2188, 1.0, 0.2109, 1.0, 0.6094, 1.0, 0.6172, 1.0, 0.6172, 1.0, 0.6094, 1.0, 0.2031, 1.0, 0.2109, 1.0, 0.2109, 1.0, 0.2031, 1.0, 0.6016, 1.0, 0.6094, 1.0, 0.6094, 1.0, 0.6016, 1.0])
me_cube.materials.append(mat_material_004)
me_cube.use_remesh_preserve_volume = False
me_cube.use_remesh_preserve_attributes = False
me_cube.use_mirror_vertex_groups = False
me_cube.update()
me_cube_001 = bpy.data.meshes.new('Cube.001')
me_cube_001.from_pydata([(0.07199, 0.144, -0.0002513), (0.09901, 0.1476, -1.401), (0.004726, 0.02232, -1.121), (-0.001357, 0.2697, -1.121), (-0.1059, 0.007766, -1.124), (-0.112, 0.2552, -1.124), (-0.2123, -0.006227, -1.131), (-0.2184, 0.2412, -1.131), (-0.3103, -0.01912, -1.144), (-0.3164, 0.2283, -1.144), (-0.3962, -0.03043, -1.16), (-0.4023, 0.217, -1.16), (-0.4668, -0.03971, -1.18), (-0.4728, 0.2077, -1.18), (-0.5192, -0.0466, -1.204), (-0.5252, 0.2008, -1.204), (-0.5514, -0.05084, -1.229), (-0.5575, 0.1966, -1.229), (-0.5623, -0.05228, -1.255), (-0.5684, 0.1951, -1.255), (-0.5514, -0.05084, -1.281), (-0.5575, 0.1966, -1.281), (-0.5192, -0.0466, -1.306), (-0.5252, 0.2008, -1.306), (-0.4668, -0.03971, -1.329), (-0.4728, 0.2077, -1.329), (-0.3962, -0.03043, -1.349), (-0.4023, 0.217, -1.349), (-0.3103, -0.01912, -1.365), (-0.3164, 0.2283, -1.365), (-0.2123, -0.006227, -1.378), (-0.2184, 0.2412, -1.378), (-0.1059, 0.007766, -1.385), (-0.112, 0.2552, -1.385), (0.004726, 0.02232, -1.388), (-0.001356, 0.2697, -1.388), (0.1154, 0.03687, -1.385), (0.1093, 0.2843, -1.385), (0.2217, 0.05087, -1.378), (0.2156, 0.2983, -1.378), (0.3198, 0.06376, -1.365), (0.3137, 0.3112, -1.365), (0.4057, 0.07507, -1.349), (0.3996, 0.3225, -1.349), (0.4762, 0.08434, -1.329), (0.4701, 0.3318, -1.329), (0.5286, 0.09124, -1.306), (0.5225, 0.3387, -1.306), (0.5609, 0.09548, -1.281), (0.5548, 0.3429, -1.281), (0.5718, 0.09692, -1.255), (0.5657, 0.3443, -1.255), (0.5609, 0.09548, -1.229), (0.5548, 0.3429, -1.229), (0.5286, 0.09124, -1.204), (0.5225, 0.3387, -1.204), (0.4762, 0.08434, -1.18), (0.4701, 0.3318, -1.18), (0.4057, 0.07507, -1.16), (0.3996, 0.3225, -1.16), (0.3198, 0.06376, -1.144), (0.3137, 0.3112, -1.144), (0.2217, 0.05087, -1.131), (0.2156, 0.2983, -1.131), (0.1154, 0.03687, -1.124), (0.1093, 0.2843, -1.124), (0.1055, -0.1167, -1.401), (0.07849, -0.1203, -0.0002513), (-0.04385, 0.1288, -1.401), (-0.07086, 0.1252, 0.0002079), (-0.03735, -0.1355, -1.401), (-0.06436, -0.1391, 0.0002079), (-0.05059, 0.01504, -1.123), (-0.05667, 0.2625, -1.123), (0.001684, 0.146, -1.121), (-0.1089, 0.1315, -1.124), (-0.1591, 0.0007695, -1.128), (-0.1652, 0.2482, -1.128), (-0.2153, 0.1175, -1.131), (-0.2613, -0.01268, -1.138), (-0.2674, 0.2347, -1.138), (-0.3134, 0.1046, -1.144), (-0.3533, -0.02478, -1.152), (-0.3594, 0.2226, -1.152), (-0.3993, 0.09328, -1.16), (-0.4315, -0.03507, -1.17), (-0.4376, 0.2123, -1.17), (-0.4698, 0.084, -1.18), (-0.493, -0.04315, -1.192), (-0.499, 0.2043, -1.192), (-0.5222, 0.07711, -1.204), (-0.5353, -0.04872, -1.216), (-0.5414, 0.1987, -1.216), (-0.5545, 0.07286, -1.229), (-0.5569, -0.05156, -1.242), (-0.563, 0.1959, -1.242), (-0.5654, 0.07143, -1.255), (-0.5569, -0.05156, -1.268), (-0.563, 0.1959, -1.268), (-0.5545, 0.07286, -1.281), (-0.5353, -0.04872, -1.293), (-0.5414, 0.1987, -1.293), (-0.5222, 0.07711, -1.306), (-0.493, -0.04315, -1.317), (-0.499, 0.2043, -1.317), (-0.4698, 0.084, -1.329), (-0.4315, -0.03507, -1.339), (-0.4376, 0.2123, -1.339), (-0.3993, 0.09328, -1.349), (-0.3533, -0.02478, -1.357), (-0.3594, 0.2226, -1.357), (-0.3134, 0.1046, -1.365), (-0.2613, -0.01268, -1.372), (-0.2674, 0.2347, -1.372), (-0.2153, 0.1175, -1.378), (-0.1591, 0.0007695, -1.382), (-0.1652, 0.2482, -1.382), (-0.1089, 0.1315, -1.385), (-0.05059, 0.01504, -1.387), (-0.05667, 0.2625, -1.387), (0.001685, 0.146, -1.388), (0.06004, 0.0296, -1.387), (0.05396, 0.277, -1.387), (0.1123, 0.1606, -1.385), (0.1685, 0.04387, -1.382), (0.1625, 0.2913, -1.382), (0.2187, 0.1746, -1.378), (0.2707, 0.05731, -1.372), (0.2647, 0.3047, -1.372), (0.3167, 0.1875, -1.365), (0.3627, 0.06942, -1.357), (0.3566, 0.3168, -1.357), (0.4027, 0.1988, -1.349), (0.441, 0.07971, -1.339), (0.4349, 0.3271, -1.339), (0.4732, 0.2081, -1.329), (0.5024, 0.08779, -1.317), (0.4963, 0.3352, -1.317), (0.5256, 0.2149, -1.306), (0.5447, 0.09336, -1.293), (0.5387, 0.3408, -1.293), (0.5578, 0.2192, -1.281), (0.5663, 0.0962, -1.268), (0.5602, 0.3436, -1.268), (0.5687, 0.2206, -1.255), (0.5663, 0.0962, -1.242), (0.5602, 0.3436, -1.242), (0.5578, 0.2192, -1.229), (0.5447, 0.09336, -1.216), (0.5387, 0.3408, -1.216), (0.5256, 0.2149, -1.204), (0.5024, 0.08779, -1.192), (0.4963, 0.3352, -1.192), (0.4732, 0.2081, -1.18), (0.441, 0.07971, -1.17), (0.4349, 0.3271, -1.17), (0.4027, 0.1988, -1.16), (0.3627, 0.06942, -1.152), (0.3566, 0.3168, -1.152), (0.3167, 0.1875, -1.144), (0.2707, 0.05731, -1.138), (0.2647, 0.3047, -1.138), (0.2187, 0.1746, -1.131), (0.1685, 0.04387, -1.128), (0.1625, 0.2913, -1.128), (0.1123, 0.1606, -1.124), (0.06004, 0.0296, -1.123), (0.05396, 0.277, -1.123), (0.057, 0.1533, -1.123), (0.1655, 0.1676, -1.128), (0.2677, 0.181, -1.138), (0.3597, 0.1931, -1.152), (0.4379, 0.2034, -1.17), (0.4994, 0.2115, -1.192), (0.5417, 0.2171, -1.216), (0.5633, 0.2199, -1.242), (0.5633, 0.2199, -1.268), (0.5417, 0.2171, -1.293), (0.4994, 0.2115, -1.317), (0.4379, 0.2034, -1.339), (0.3597, 0.1931, -1.357), (0.2677, 0.181, -1.372), (0.1655, 0.1676, -1.382), (0.057, 0.1533, -1.387), (-0.05363, 0.1387, -1.387), (-0.1621, 0.1245, -1.382), (-0.2643, 0.111, -1.372), (-0.3563, 0.09893, -1.357), (-0.4345, 0.08864, -1.339), (-0.496, 0.08055, -1.317), (-0.5383, 0.07499, -1.293), (-0.5599, 0.07215, -1.268), (-0.5599, 0.07215, -1.242), (-0.5383, 0.07499, -1.216), (-0.496, 0.08055, -1.192), (-0.4345, 0.08864, -1.17), (-0.3563, 0.09893, -1.152), (-0.2643, 0.111, -1.138), (-0.1621, 0.1245, -1.128), (-0.05363, 0.1387, -1.123)], [], [(199, 73, 5, 75), (198, 77, 7, 78), (197, 80, 9, 81), (196, 83, 11, 84), (195, 86, 13, 87), (194, 89, 15, 90), (193, 92, 17, 93), (192, 95, 19, 96), (191, 98, 21, 99), (190, 101, 23, 102), (189, 104, 25, 105), (188, 107, 27, 108), (187, 110, 29, 111), (186, 113, 31, 114), (185, 116, 33, 117), (184, 119, 35, 120), (183, 122, 37, 123), (182, 125, 39, 126), (181, 128, 41, 129), (180, 131, 43, 132), (179, 134, 45, 135), (178, 137, 47, 138), (177, 140, 49, 141), (176, 143, 51, 144), (175, 146, 53, 147), (71, 67, 0, 69), (174, 149, 55, 150), (66, 70, 68, 1), (173, 152, 57, 153), (68, 69, 0, 1), (172, 155, 59, 156), (70, 71, 69, 68), (171, 158, 61, 159), (66, 67, 71, 70), (170, 161, 63, 162), (5, 73, 3, 167, 65, 164, 63, 161, 61, 158, 59, 155, 57, 152, 55, 149, 53, 146, 51, 143, 49, 140, 47, 137, 45, 134, 43, 131, 41, 128, 39, 125, 37, 122, 35, 119, 33, 116, 31, 113, 29, 110, 27, 107, 25, 104, 23, 101, 21, 98, 19, 95, 17, 92, 15, 89, 13, 86, 11, 83, 9, 80, 7, 77), (1, 0, 67, 66), (169, 164, 65, 165), (168, 167, 3, 74), (2, 72, 4, 76, 6, 79, 8, 82, 10, 85, 12, 88, 14, 91, 16, 94, 18, 97, 20, 100, 22, 103, 24, 106, 26, 109, 28, 112, 30, 115, 32, 118, 34, 121, 36, 124, 38, 127, 40, 130, 42, 133, 44, 136, 46, 139, 48, 142, 50, 145, 52, 148, 54, 151, 56, 154, 58, 157, 60, 160, 62, 163, 64, 166), (166, 168, 74, 2), (64, 165, 168, 166), (165, 65, 167, 168), (163, 169, 165, 64), (62, 162, 169, 163), (162, 63, 164, 169), (160, 170, 162, 62), (60, 159, 170, 160), (159, 61, 161, 170), (157, 171, 159, 60), (58, 156, 171, 157), (156, 59, 158, 171), (154, 172, 156, 58), (56, 153, 172, 154), (153, 57, 155, 172), (151, 173, 153, 56), (54, 150, 173, 151), (150, 55, 152, 173), (148, 174, 150, 54), (52, 147, 174, 148), (147, 53, 149, 174), (145, 175, 147, 52), (50, 144, 175, 145), (144, 51, 146, 175), (142, 176, 144, 50), (48, 141, 176, 142), (141, 49, 143, 176), (139, 177, 141, 48), (46, 138, 177, 139), (138, 47, 140, 177), (136, 178, 138, 46), (44, 135, 178, 136), (135, 45, 137, 178), (133, 179, 135, 44), (42, 132, 179, 133), (132, 43, 134, 179), (130, 180, 132, 42), (40, 129, 180, 130), (129, 41, 131, 180), (127, 181, 129, 40), (38, 126, 181, 127), (126, 39, 128, 181), (124, 182, 126, 38), (36, 123, 182, 124), (123, 37, 125, 182), (121, 183, 123, 36), (34, 120, 183, 121), (120, 35, 122, 183), (118, 184, 120, 34), (32, 117, 184, 118), (117, 33, 119, 184), (115, 185, 117, 32), (30, 114, 185, 115), (114, 31, 116, 185), (112, 186, 114, 30), (28, 111, 186, 112), (111, 29, 113, 186), (109, 187, 111, 28), (26, 108, 187, 109), (108, 27, 110, 187), (106, 188, 108, 26), (24, 105, 188, 106), (105, 25, 107, 188), (103, 189, 105, 24), (22, 102, 189, 103), (102, 23, 104, 189), (100, 190, 102, 22), (20, 99, 190, 100), (99, 21, 101, 190), (97, 191, 99, 20), (18, 96, 191, 97), (96, 19, 98, 191), (94, 192, 96, 18), (16, 93, 192, 94), (93, 17, 95, 192), (91, 193, 93, 16), (14, 90, 193, 91), (90, 15, 92, 193), (88, 194, 90, 14), (12, 87, 194, 88), (87, 13, 89, 194), (85, 195, 87, 12), (10, 84, 195, 85), (84, 11, 86, 195), (82, 196, 84, 10), (8, 81, 196, 82), (81, 9, 83, 196), (79, 197, 81, 8), (6, 78, 197, 79), (78, 7, 80, 197), (76, 198, 78, 6), (4, 75, 198, 76), (75, 5, 77, 198), (72, 199, 75, 4), (2, 74, 199, 72), (74, 3, 73, 199)])
me_cube_001.polygons.foreach_set('use_smooth', [True] * 136)
_uv = me_cube_001.uv_layers.new(name='UVMap')
_uv.uv.foreach_set('vector', [0.9844, 0.75, 0.9844, 1.0, 0.9688, 1.0, 0.9688, 0.75, 0.9531, 0.75, 0.9531, 1.0, 0.9375, 1.0, 0.9375, 0.75, 0.9219, 0.75, 0.9219, 1.0, 0.9062, 1.0, 0.9062, 0.75, 0.8906, 0.75, 0.8906, 1.0, 0.875, 1.0, 0.875, 0.75, 0.8594, 0.75, 0.8594, 1.0, 0.8438, 1.0, 0.8438, 0.75, 0.8281, 0.75, 0.8281, 1.0, 0.8125, 1.0, 0.8125, 0.75, 0.7969, 0.75, 0.7969, 1.0, 0.7812, 1.0, 0.7812, 0.75, 0.7656, 0.75, 0.7656, 1.0, 0.75, 1.0, 0.75, 0.75, 0.7344, 0.75, 0.7344, 1.0, 0.7188, 1.0, 0.7188, 0.75, 0.7031, 0.75, 0.7031, 1.0, 0.6875, 1.0, 0.6875, 0.75, 0.6719, 0.75, 0.6719, 1.0, 0.6562, 1.0, 0.6562, 0.75, 0.6406, 0.75, 0.6406, 1.0, 0.625, 1.0, 0.625, 0.75, 0.6094, 0.75, 0.6094, 1.0, 0.5938, 1.0, 0.5938, 0.75, 0.5781, 0.75, 0.5781, 1.0, 0.5625, 1.0, 0.5625, 0.75, 0.5469, 0.75, 0.5469, 1.0, 0.5312, 1.0, 0.5312, 0.75, 0.5156, 0.75, 0.5156, 1.0, 0.5, 1.0, 0.5, 0.75, 0.4844, 0.75, 0.4844, 1.0, 0.4688, 1.0, 0.4688, 0.75, 0.4531, 0.75, 0.4531, 1.0, 0.4375, 1.0, 0.4375, 0.75, 0.4219, 0.75, 0.4219, 1.0, 0.4062, 1.0, 0.4062, 0.75, 0.3906, 0.75, 0.3906, 1.0, 0.375, 1.0, 0.375, 0.75, 0.3594, 0.75, 0.3594, 1.0, 0.3438, 1.0, 0.3438, 0.75, 0.3281, 0.75, 0.3281, 1.0, 0.3125, 1.0, 0.3125, 0.75, 0.2969, 0.75, 0.2969, 1.0, 0.2812, 1.0, 0.2812, 0.75, 0.2656, 0.75, 0.2656, 1.0, 0.25, 1.0, 0.25, 0.75, 0.2344, 0.75, 0.2344, 1.0, 0.2188, 1.0, 0.2188, 0.75, 0.375, 0.0, 0.625, 0.0, 0.625, 0.25, 0.375, 0.25, 0.2031, 0.75, 0.2031, 1.0, 0.1875, 1.0, 0.1875, 0.75, 0.375, 0.25, 0.625, 0.25, 0.625, 0.5, 0.375, 0.5, 0.1719, 0.75, 0.1719, 1.0, 0.1562, 1.0, 0.1562, 0.75, 0.375, 0.5, 0.625, 0.5, 0.625, 0.75, 0.375, 0.75, 0.1406, 0.75, 0.1406, 1.0, 0.125, 1.0, 0.125, 0.75, 0.375, 0.75, 0.625, 0.75, 0.625, 1.0, 0.375, 1.0, 0.1094, 0.75, 0.1094, 1.0, 0.09375, 1.0, 0.09375, 0.75, 0.125, 0.5, 0.375, 0.5, 0.375, 0.75, 0.125, 0.75, 0.07812, 0.75, 0.07812, 1.0, 0.0625, 1.0, 0.0625, 0.75, 0.2968, 0.4854, 0.2734, 0.4877, 0.25, 0.49, 0.2266, 0.4877, 0.2032, 0.4854, 0.1807, 0.4786, 0.1582, 0.4717, 0.1374, 0.4606, 0.1167, 0.4496, 0.09848, 0.4346, 0.08029, 0.4197, 0.06537, 0.4015, 0.05045, 0.3833, 0.03936, 0.3626, 0.02827, 0.3418, 0.02144, 0.3193, 0.01461, 0.2968, 0.01231, 0.2734, 0.01, 0.25, 0.01231, 0.2266, 0.01461, 0.2032, 0.02144, 0.1807, 0.02827, 0.1582, 0.03936, 0.1374, 0.05045, 0.1167, 0.06537, 0.09848, 0.08029, 0.08029, 0.09848, 0.06537, 0.1167, 0.05045, 0.1374, 0.03936, 0.1582, 0.02827, 0.1807, 0.02144, 0.2032, 0.01461, 0.2266, 0.01231, 0.25, 0.01, 0.2734, 0.01231, 0.2968, 0.01461, 0.3193, 0.02144, 0.3418, 0.02827, 0.3626, 0.03936, 0.3833, 0.05045, 0.4015, 0.06537, 0.4197, 0.08029, 0.4346, 0.09848, 0.4496, 0.1167, 0.4606, 0.1374, 0.4717, 0.1582, 0.4786, 0.1807, 0.4854, 0.2032, 0.4877, 0.2266, 0.49, 0.25, 0.4877, 0.2734, 0.4854, 0.2968, 0.4786, 0.3193, 0.4717, 0.3418, 0.4606, 0.3626, 0.4496, 0.3833, 0.4346, 0.4015, 0.4197, 0.4197, 0.4015, 0.4346, 0.3833, 0.4496, 0.3626, 0.4606, 0.3418, 0.4717, 0.3193, 0.4786, 0.625, 0.5, 0.875, 0.5, 0.875, 0.75, 0.625, 0.75, 0.04688, 0.75, 0.04688, 1.0, 0.03125, 1.0, 0.03125, 0.75, 0.01562, 0.75, 0.01562, 1.0, 0.0, 1.0, 0.0, 0.75, 0.75, 0.49, 0.7734, 0.4877, 0.7968, 0.4854, 0.8193, 0.4786, 0.8418, 0.4717, 0.8626, 0.4606, 0.8833, 0.4496, 0.9015, 0.4346, 0.9197, 0.4197, 0.9346, 0.4015, 0.9496, 0.3833, 0.9606, 0.3626, 0.9717, 0.3418, 0.9786, 0.3193, 0.9854, 0.2968, 0.9877, 0.2734, 0.99, 0.25, 0.9877, 0.2266, 0.9854, 0.2032, 0.9786, 0.1807, 0.9717, 0.1582, 0.9606, 0.1374, 0.9496, 0.1167, 0.9346, 0.09848, 0.9197, 0.08029, 0.9015, 0.06537, 0.8833, 0.05045, 0.8626, 0.03936, 0.8418, 0.02827, 0.8193, 0.02144, 0.7968, 0.01461, 0.7734, 0.01231, 0.75, 0.01, 0.7266, 0.01231, 0.7032, 0.01461, 0.6807, 0.02144, 0.6582, 0.02827, 0.6374, 0.03936, 0.6167, 0.05045, 0.5985, 0.06537, 0.5803, 0.08029, 0.5654, 0.09848, 0.5504, 0.1167, 0.5394, 0.1374, 0.5283, 0.1582, 0.5214, 0.1807, 0.5146, 0.2032, 0.5123, 0.2266, 0.51, 0.25, 0.5123, 0.2734, 0.5146, 0.2968, 0.5214, 0.3193, 0.5283, 0.3418, 0.5394, 0.3626, 0.5504, 0.3833, 0.5654, 0.4015, 0.5803, 0.4197, 0.5985, 0.4346, 0.6167, 0.4496, 0.6374, 0.4606, 0.6582, 0.4717, 0.6807, 0.4786, 0.7032, 0.4854, 0.7266, 0.4877, 0.01562, 0.5, 0.01562, 0.75, 0.0, 0.75, 0.0, 0.5, 0.03125, 0.5, 0.03125, 0.75, 0.01562, 0.75, 0.01562, 0.5, 0.03125, 0.75, 0.03125, 1.0, 0.01562, 1.0, 0.01562, 0.75, 0.04688, 0.5, 0.04688, 0.75, 0.03125, 0.75, 0.03125, 0.5, 0.0625, 0.5, 0.0625, 0.75, 0.04688, 0.75, 0.04688, 0.5, 0.0625, 0.75, 0.0625, 1.0, 0.04688, 1.0, 0.04688, 0.75, 0.07812, 0.5, 0.07812, 0.75, 0.0625, 0.75, 0.0625, 0.5, 0.09375, 0.5, 0.09375, 0.75, 0.07812, 0.75, 0.07812, 0.5, 0.09375, 0.75, 0.09375, 1.0, 0.07812, 1.0, 0.07812, 0.75, 0.1094, 0.5, 0.1094, 0.75, 0.09375, 0.75, 0.09375, 0.5, 0.125, 0.5, 0.125, 0.75, 0.1094, 0.75, 0.1094, 0.5, 0.125, 0.75, 0.125, 1.0, 0.1094, 1.0, 0.1094, 0.75, 0.1406, 0.5, 0.1406, 0.75, 0.125, 0.75, 0.125, 0.5, 0.1562, 0.5, 0.1562, 0.75, 0.1406, 0.75, 0.1406, 0.5, 0.1562, 0.75, 0.1562, 1.0, 0.1406, 1.0, 0.1406, 0.75, 0.1719, 0.5, 0.1719, 0.75, 0.1562, 0.75, 0.1562, 0.5, 0.1875, 0.5, 0.1875, 0.75, 0.1719, 0.75, 0.1719, 0.5, 0.1875, 0.75, 0.1875, 1.0, 0.1719, 1.0, 0.1719, 0.75, 0.2031, 0.5, 0.2031, 0.75, 0.1875, 0.75, 0.1875, 0.5, 0.2188, 0.5, 0.2188, 0.75, 0.2031, 0.75, 0.2031, 0.5, 0.2188, 0.75, 0.2188, 1.0, 0.2031, 1.0, 0.2031, 0.75, 0.2344, 0.5, 0.2344, 0.75, 0.2188, 0.75, 0.2188, 0.5, 0.25, 0.5, 0.25, 0.75, 0.2344, 0.75, 0.2344, 0.5, 0.25, 0.75, 0.25, 1.0, 0.2344, 1.0, 0.2344, 0.75, 0.2656, 0.5, 0.2656, 0.75, 0.25, 0.75, 0.25, 0.5, 0.2812, 0.5, 0.2812, 0.75, 0.2656, 0.75, 0.2656, 0.5, 0.2812, 0.75, 0.2812, 1.0, 0.2656, 1.0, 0.2656, 0.75, 0.2969, 0.5, 0.2969, 0.75, 0.2812, 0.75, 0.2812, 0.5, 0.3125, 0.5, 0.3125, 0.75, 0.2969, 0.75, 0.2969, 0.5, 0.3125, 0.75, 0.3125, 1.0, 0.2969, 1.0, 0.2969, 0.75, 0.3281, 0.5, 0.3281, 0.75, 0.3125, 0.75, 0.3125, 0.5, 0.3438, 0.5, 0.3438, 0.75, 0.3281, 0.75, 0.3281, 0.5, 0.3438, 0.75, 0.3438, 1.0, 0.3281, 1.0, 0.3281, 0.75, 0.3594, 0.5, 0.3594, 0.75, 0.3438, 0.75, 0.3438, 0.5, 0.375, 0.5, 0.375, 0.75, 0.3594, 0.75, 0.3594, 0.5, 0.375, 0.75, 0.375, 1.0, 0.3594, 1.0, 0.3594, 0.75, 0.3906, 0.5, 0.3906, 0.75, 0.375, 0.75, 0.375, 0.5, 0.4062, 0.5, 0.4062, 0.75, 0.3906, 0.75, 0.3906, 0.5, 0.4062, 0.75, 0.4062, 1.0, 0.3906, 1.0, 0.3906, 0.75, 0.4219, 0.5, 0.4219, 0.75, 0.4062, 0.75, 0.4062, 0.5, 0.4375, 0.5, 0.4375, 0.75, 0.4219, 0.75, 0.4219, 0.5, 0.4375, 0.75, 0.4375, 1.0, 0.4219, 1.0, 0.4219, 0.75, 0.4531, 0.5, 0.4531, 0.75, 0.4375, 0.75, 0.4375, 0.5, 0.4688, 0.5, 0.4688, 0.75, 0.4531, 0.75, 0.4531, 0.5, 0.4688, 0.75, 0.4688, 1.0, 0.4531, 1.0, 0.4531, 0.75, 0.4844, 0.5, 0.4844, 0.75, 0.4688, 0.75, 0.4688, 0.5, 0.5, 0.5, 0.5, 0.75, 0.4844, 0.75, 0.4844, 0.5, 0.5, 0.75, 0.5, 1.0, 0.4844, 1.0, 0.4844, 0.75, 0.5156, 0.5, 0.5156, 0.75, 0.5, 0.75, 0.5, 0.5, 0.5312, 0.5, 0.5312, 0.75, 0.5156, 0.75, 0.5156, 0.5, 0.5312, 0.75, 0.5312, 1.0, 0.5156, 1.0, 0.5156, 0.75, 0.5469, 0.5, 0.5469, 0.75, 0.5312, 0.75, 0.5312, 0.5, 0.5625, 0.5, 0.5625, 0.75, 0.5469, 0.75, 0.5469, 0.5, 0.5625, 0.75, 0.5625, 1.0, 0.5469, 1.0, 0.5469, 0.75, 0.5781, 0.5, 0.5781, 0.75, 0.5625, 0.75, 0.5625, 0.5, 0.5938, 0.5, 0.5938, 0.75, 0.5781, 0.75, 0.5781, 0.5, 0.5938, 0.75, 0.5938, 1.0, 0.5781, 1.0, 0.5781, 0.75, 0.6094, 0.5, 0.6094, 0.75, 0.5938, 0.75, 0.5938, 0.5, 0.625, 0.5, 0.625, 0.75, 0.6094, 0.75, 0.6094, 0.5, 0.625, 0.75, 0.625, 1.0, 0.6094, 1.0, 0.6094, 0.75, 0.6406, 0.5, 0.6406, 0.75, 0.625, 0.75, 0.625, 0.5, 0.6562, 0.5, 0.6562, 0.75, 0.6406, 0.75, 0.6406, 0.5, 0.6562, 0.75, 0.6562, 1.0, 0.6406, 1.0, 0.6406, 0.75, 0.6719, 0.5, 0.6719, 0.75, 0.6562, 0.75, 0.6562, 0.5, 0.6875, 0.5, 0.6875, 0.75, 0.6719, 0.75, 0.6719, 0.5, 0.6875, 0.75, 0.6875, 1.0, 0.6719, 1.0, 0.6719, 0.75, 0.7031, 0.5, 0.7031, 0.75, 0.6875, 0.75, 0.6875, 0.5, 0.7188, 0.5, 0.7188, 0.75, 0.7031, 0.75, 0.7031, 0.5, 0.7188, 0.75, 0.7188, 1.0, 0.7031, 1.0, 0.7031, 0.75, 0.7344, 0.5, 0.7344, 0.75, 0.7188, 0.75, 0.7188, 0.5, 0.75, 0.5, 0.75, 0.75, 0.7344, 0.75, 0.7344, 0.5, 0.75, 0.75, 0.75, 1.0, 0.7344, 1.0, 0.7344, 0.75, 0.7656, 0.5, 0.7656, 0.75, 0.75, 0.75, 0.75, 0.5, 0.7812, 0.5, 0.7812, 0.75, 0.7656, 0.75, 0.7656, 0.5, 0.7812, 0.75, 0.7812, 1.0, 0.7656, 1.0, 0.7656, 0.75, 0.7969, 0.5, 0.7969, 0.75, 0.7812, 0.75, 0.7812, 0.5, 0.8125, 0.5, 0.8125, 0.75, 0.7969, 0.75, 0.7969, 0.5, 0.8125, 0.75, 0.8125, 1.0, 0.7969, 1.0, 0.7969, 0.75, 0.8281, 0.5, 0.8281, 0.75, 0.8125, 0.75, 0.8125, 0.5, 0.8438, 0.5, 0.8438, 0.75, 0.8281, 0.75, 0.8281, 0.5, 0.8438, 0.75, 0.8438, 1.0, 0.8281, 1.0, 0.8281, 0.75, 0.8594, 0.5, 0.8594, 0.75, 0.8438, 0.75, 0.8438, 0.5, 0.875, 0.5, 0.875, 0.75, 0.8594, 0.75, 0.8594, 0.5, 0.875, 0.75, 0.875, 1.0, 0.8594, 1.0, 0.8594, 0.75, 0.8906, 0.5, 0.8906, 0.75, 0.875, 0.75, 0.875, 0.5, 0.9062, 0.5, 0.9062, 0.75, 0.8906, 0.75, 0.8906, 0.5, 0.9062, 0.75, 0.9062, 1.0, 0.8906, 1.0, 0.8906, 0.75, 0.9219, 0.5, 0.9219, 0.75, 0.9062, 0.75, 0.9062, 0.5, 0.9375, 0.5, 0.9375, 0.75, 0.9219, 0.75, 0.9219, 0.5, 0.9375, 0.75, 0.9375, 1.0, 0.9219, 1.0, 0.9219, 0.75, 0.9531, 0.5, 0.9531, 0.75, 0.9375, 0.75, 0.9375, 0.5, 0.9688, 0.5, 0.9688, 0.75, 0.9531, 0.75, 0.9531, 0.5, 0.9688, 0.75, 0.9688, 1.0, 0.9531, 1.0, 0.9531, 0.75, 0.9844, 0.5, 0.9844, 0.75, 0.9688, 0.75, 0.9688, 0.5, 1.0, 0.5, 1.0, 0.75, 0.9844, 0.75, 0.9844, 0.5, 1.0, 0.75, 1.0, 1.0, 0.9844, 1.0, 0.9844, 0.75])
me_cube_001.materials.append(mat_material)
me_cube_001.use_remesh_preserve_volume = False
me_cube_001.use_remesh_preserve_attributes = False
me_cube_001.use_mirror_vertex_groups = False
me_cube_001.update()
me_plane = bpy.data.meshes.new('Plane')
me_plane.from_pydata([(-1.0, -1.0, 0.0), (1.0, -1.0, 0.0), (-1.0, 1.0, 0.0), (1.0, 1.0, 0.0)], [], [(0, 1, 3, 2)])
_uv = me_plane.uv_layers.new(name='UVMap')
_uv.uv.foreach_set('vector', [0.0, 0.0, 1.0, 0.0, 1.0, 1.0, 0.0, 1.0])
me_plane.materials.append(mat_material_001)
me_plane.use_remesh_fix_poles = True
me_plane.use_remesh_preserve_attributes = False
me_plane.use_mirror_vertex_groups = False
me_plane.update()
me_cube_002 = bpy.data.meshes.new('Cube.002')
me_cube_002.from_pydata([(0.01032, -2.082, 1.465), (0.01032, -2.369, 1.465), (0.0382, -2.082, 1.465), (0.0382, -2.369, 1.465), (0.06501, -2.082, 1.463), (0.06501, -2.369, 1.463), (0.08972, -2.082, 1.46), (0.08972, -2.369, 1.46), (0.1114, -2.082, 1.456), (0.1114, -2.369, 1.456), (0.1292, -2.082, 1.451), (0.1292, -2.369, 1.451), (0.1424, -2.082, 1.445), (0.1424, -2.369, 1.445), (0.1505, -2.082, 1.438), (0.1505, -2.369, 1.438), (0.1532, -2.082, 1.432), (0.1532, -2.369, 1.432), (0.1505, -2.082, 1.425), (0.1505, -2.369, 1.425), (0.1424, -2.082, 1.419), (0.1424, -2.369, 1.419), (0.1292, -2.082, 1.413), (0.1292, -2.369, 1.413), (0.1114, -2.082, 1.408), (0.1114, -2.369, 1.408), (0.08972, -2.082, 1.404), (0.08972, -2.369, 1.404), (0.06501, -2.082, 1.401), (0.06501, -2.369, 1.401), (0.0382, -2.082, 1.399), (0.0382, -2.369, 1.399), (0.01032, -2.082, 1.398), (0.01032, -2.369, 1.398), (-0.01756, -2.082, 1.399), (-0.01756, -2.369, 1.399), (-0.04438, -2.082, 1.401), (-0.04438, -2.369, 1.401), (-0.06908, -2.082, 1.404), (-0.06908, -2.369, 1.404), (-0.09074, -2.082, 1.408), (-0.09074, -2.369, 1.408), (-0.1085, -2.082, 1.413), (-0.1085, -2.369, 1.413), (-0.1217, -2.082, 1.419), (-0.1217, -2.369, 1.419), (-0.1299, -2.082, 1.425), (-0.1299, -2.369, 1.425), (-0.1326, -2.082, 1.432), (-0.1326, -2.369, 1.432), (-0.1299, -2.082, 1.438), (-0.1299, -2.369, 1.438), (-0.1217, -2.082, 1.445), (-0.1217, -2.369, 1.445), (-0.1085, -2.082, 1.451), (-0.1085, -2.369, 1.451), (-0.09074, -2.082, 1.456), (-0.09074, -2.369, 1.456), (-0.06908, -2.082, 1.46), (-0.06908, -2.369, 1.46), (-0.04437, -2.082, 1.463), (-0.04437, -2.369, 1.463), (-0.01756, -2.082, 1.465), (-0.01756, -2.369, 1.465), (-0.02179, -2.458, 1.414), (-0.02179, -2.458, 1.45), (-0.02179, -2.349, 1.414), (-0.02179, -2.349, 1.45), (0.04242, -2.458, 1.414), (0.04242, -2.458, 1.45), (0.04242, -2.349, 1.414), (0.04242, -2.349, 1.45), (-0.02179, -2.458, 1.643), (-0.02179, -2.349, 1.643), (0.04242, -2.349, 1.643), (0.04242, -2.458, 1.643), (-0.009823, -2.501, 1.441), (0.05029, -2.501, 1.43), (-0.009823, -2.434, 1.441), (0.05029, -2.434, 1.43), (-0.0298, -2.501, 1.435), (0.03031, -2.501, 1.424), (-0.0298, -2.434, 1.435), (0.03031, -2.434, 1.424), (0.3641, -2.501, 1.37), (0.3641, -2.434, 1.37), (0.3442, -2.434, 1.364), (0.3442, -2.501, 1.364), (0.6279, -2.501, 1.319), (0.6279, -2.434, 1.319), (0.6079, -2.434, 1.314), (0.6079, -2.501, 1.314)], [], [(0, 1, 3, 2), (2, 3, 5, 4), (4, 5, 7, 6), (6, 7, 9, 8), (8, 9, 11, 10), (10, 11, 13, 12), (12, 13, 15, 14), (14, 15, 17, 16), (16, 17, 19, 18), (18, 19, 21, 20), (20, 21, 23, 22), (22, 23, 25, 24), (24, 25, 27, 26), (26, 27, 29, 28), (28, 29, 31, 30), (30, 31, 33, 32), (32, 33, 35, 34), (34, 35, 37, 36), (36, 37, 39, 38), (38, 39, 41, 40), (40, 41, 43, 42), (42, 43, 45, 44), (44, 45, 47, 46), (46, 47, 49, 48), (48, 49, 51, 50), (50, 51, 53, 52), (52, 53, 55, 54), (54, 55, 57, 56), (56, 57, 59, 58), (58, 59, 61, 60), (3, 1, 63, 61, 59, 57, 55, 53, 51, 49, 47, 45, 43, 41, 39, 37, 35, 33, 31, 29, 27, 25, 23, 21, 19, 17, 15, 13, 11, 9, 7, 5), (60, 61, 63, 62), (62, 63, 1, 0), (0, 2, 4, 6, 8, 10, 12, 14, 16, 18, 20, 22, 24, 26, 28, 30, 32, 34, 36, 38, 40, 42, 44, 46, 48, 50, 52, 54, 56, 58, 60, 62), (64, 65, 67, 66), (66, 67, 71, 70), (70, 71, 69, 68), (68, 69, 65, 64), (66, 70, 68, 64), (69, 71, 74, 75), (74, 73, 72, 75), (67, 65, 72, 73), (65, 69, 75, 72), (71, 67, 73, 74), (76, 77, 79, 78), (78, 79, 83, 82), (82, 83, 81, 80), (80, 81, 77, 76), (78, 82, 80, 76), (81, 83, 86, 87), (87, 86, 90, 91), (79, 77, 84, 85), (77, 81, 87, 84), (83, 79, 85, 86), (90, 89, 88, 91), (85, 84, 88, 89), (84, 87, 91, 88), (86, 85, 89, 90)])
_uv = me_cube_002.uv_layers.new(name='UVMap')
_uv.uv.foreach_set('vector', [1.0, 0.5, 1.0, 1.0, 0.9688, 1.0, 0.9688, 0.5, 0.9688, 0.5, 0.9688, 1.0, 0.9375, 1.0, 0.9375, 0.5, 0.9375, 0.5, 0.9375, 1.0, 0.9062, 1.0, 0.9062, 0.5, 0.9062, 0.5, 0.9062, 1.0, 0.875, 1.0, 0.875, 0.5, 0.875, 0.5, 0.875, 1.0, 0.8438, 1.0, 0.8438, 0.5, 0.8438, 0.5, 0.8438, 1.0, 0.8125, 1.0, 0.8125, 0.5, 0.8125, 0.5, 0.8125, 1.0, 0.7812, 1.0, 0.7812, 0.5, 0.7812, 0.5, 0.7812, 1.0, 0.75, 1.0, 0.75, 0.5, 0.75, 0.5, 0.75, 1.0, 0.7188, 1.0, 0.7188, 0.5, 0.7188, 0.5, 0.7188, 1.0, 0.6875, 1.0, 0.6875, 0.5, 0.6875, 0.5, 0.6875, 1.0, 0.6562, 1.0, 0.6562, 0.5, 0.6562, 0.5, 0.6562, 1.0, 0.625, 1.0, 0.625, 0.5, 0.625, 0.5, 0.625, 1.0, 0.5938, 1.0, 0.5938, 0.5, 0.5938, 0.5, 0.5938, 1.0, 0.5625, 1.0, 0.5625, 0.5, 0.5625, 0.5, 0.5625, 1.0, 0.5312, 1.0, 0.5312, 0.5, 0.5312, 0.5, 0.5312, 1.0, 0.5, 1.0, 0.5, 0.5, 0.5, 0.5, 0.5, 1.0, 0.4688, 1.0, 0.4688, 0.5, 0.4688, 0.5, 0.4688, 1.0, 0.4375, 1.0, 0.4375, 0.5, 0.4375, 0.5, 0.4375, 1.0, 0.4062, 1.0, 0.4062, 0.5, 0.4062, 0.5, 0.4062, 1.0, 0.375, 1.0, 0.375, 0.5, 0.375, 0.5, 0.375, 1.0, 0.3438, 1.0, 0.3438, 0.5, 0.3438, 0.5, 0.3438, 1.0, 0.3125, 1.0, 0.3125, 0.5, 0.3125, 0.5, 0.3125, 1.0, 0.2812, 1.0, 0.2812, 0.5, 0.2812, 0.5, 0.2812, 1.0, 0.25, 1.0, 0.25, 0.5, 0.25, 0.5, 0.25, 1.0, 0.2188, 1.0, 0.2188, 0.5, 0.2188, 0.5, 0.2188, 1.0, 0.1875, 1.0, 0.1875, 0.5, 0.1875, 0.5, 0.1875, 1.0, 0.1562, 1.0, 0.1562, 0.5, 0.1562, 0.5, 0.1562, 1.0, 0.125, 1.0, 0.125, 0.5, 0.125, 0.5, 0.125, 1.0, 0.09375, 1.0, 0.09375, 0.5, 0.09375, 0.5, 0.09375, 1.0, 0.0625, 1.0, 0.0625, 0.5, 0.2968, 0.4854, 0.25, 0.49, 0.2032, 0.4854, 0.1582, 0.4717, 0.1167, 0.4496, 0.08029, 0.4197, 0.05045, 0.3833, 0.02827, 0.3418, 0.01461, 0.2968, 0.01, 0.25, 0.01461, 0.2032, 0.02827, 0.1582, 0.05045, 0.1167, 0.08029, 0.08029, 0.1167, 0.05045, 0.1582, 0.02827, 0.2032, 0.01461, 0.25, 0.01, 0.2968, 0.01461, 0.3418, 0.02827, 0.3833, 0.05045, 0.4197, 0.08029, 0.4496, 0.1167, 0.4717, 0.1582, 0.4854, 0.2032, 0.49, 0.25, 0.4854, 0.2968, 0.4717, 0.3418, 0.4496, 0.3833, 0.4197, 0.4197, 0.3833, 0.4496, 0.3418, 0.4717, 0.0625, 0.5, 0.0625, 1.0, 0.03125, 1.0, 0.03125, 0.5, 0.03125, 0.5, 0.03125, 1.0, 0.0, 1.0, 0.0, 0.5, 0.75, 0.49, 0.7968, 0.4854, 0.8418, 0.4717, 0.8833, 0.4496, 0.9197, 0.4197, 0.9496, 0.3833, 0.9717, 0.3418, 0.9854, 0.2968, 0.99, 0.25, 0.9854, 0.2032, 0.9717, 0.1582, 0.9496, 0.1167, 0.9197, 0.08029, 0.8833, 0.05045, 0.8418, 0.02827, 0.7968, 0.01461, 0.75, 0.01, 0.7032, 0.01461, 0.6582, 0.02827, 0.6167, 0.05045, 0.5803, 0.08029, 0.5504, 0.1167, 0.5283, 0.1582, 0.5146, 0.2032, 0.51, 0.25, 0.5146, 0.2968, 0.5283, 0.3418, 0.5504, 0.3833, 0.5803, 0.4197, 0.6167, 0.4496, 0.6582, 0.4717, 0.7032, 0.4854, 0.375, 0.0, 0.625, 0.0, 0.625, 0.25, 0.375, 0.25, 0.375, 0.25, 0.625, 0.25, 0.625, 0.5, 0.375, 0.5, 0.375, 0.5, 0.625, 0.5, 0.625, 0.75, 0.375, 0.75, 0.375, 0.75, 0.625, 0.75, 0.625, 1.0, 0.375, 1.0, 0.125, 0.5, 0.375, 0.5, 0.375, 0.75, 0.125, 0.75, 0.625, 0.75, 0.625, 0.5, 0.625, 0.5, 0.625, 0.75, 0.625, 0.5, 0.875, 0.5, 0.875, 0.75, 0.625, 0.75, 0.625, 0.25, 0.625, 0.0, 0.625, 0.0, 0.625, 0.25, 0.625, 1.0, 0.625, 0.75, 0.625, 0.75, 0.625, 1.0, 0.625, 0.5, 0.625, 0.25, 0.625, 0.25, 0.625, 0.5, 0.375, 0.0, 0.625, 0.0, 0.625, 0.25, 0.375, 0.25, 0.375, 0.25, 0.625, 0.25, 0.625, 0.5, 0.375, 0.5, 0.375, 0.5, 0.625, 0.5, 0.625, 0.75, 0.375, 0.75, 0.375, 0.75, 0.625, 0.75, 0.625, 1.0, 0.375, 1.0, 0.125, 0.5, 0.375, 0.5, 0.375, 0.75, 0.125, 0.75, 0.625, 0.75, 0.625, 0.5, 0.625, 0.5, 0.625, 0.75, 0.625, 0.75, 0.625, 0.5, 0.625, 0.5, 0.625, 0.75, 0.625, 0.25, 0.625, 0.0, 0.625, 0.0, 0.625, 0.25, 0.625, 1.0, 0.625, 0.75, 0.625, 0.75, 0.625, 1.0, 0.625, 0.5, 0.625, 0.25, 0.625, 0.25, 0.625, 0.5, 0.625, 0.5, 0.875, 0.5, 0.875, 0.75, 0.625, 0.75, 0.625, 0.25, 0.625, 0.0, 0.625, 0.0, 0.625, 0.25, 0.625, 1.0, 0.625, 0.75, 0.625, 0.75, 0.625, 1.0, 0.625, 0.5, 0.625, 0.25, 0.625, 0.25, 0.625, 0.5])
me_cube_002.materials.append(mat_material_003)
me_cube_002.use_remesh_preserve_volume = False
me_cube_002.use_remesh_preserve_attributes = False
me_cube_002.use_mirror_vertex_groups = False
me_cube_002.update()

# ---- objects
ob_relogio = bpy.data.objects.new('Relogio', me_cube)
ob_light = bpy.data.objects.new('Light', light_light)
ob_camera = bpy.data.objects.new('Camera', cam_camera)
ob_pendulo = bpy.data.objects.new('Pendulo', me_cube_001)
ob_plane = bpy.data.objects.new('Plane', me_plane)
ob_ponteiros = bpy.data.objects.new('Ponteiros', me_cube_002)

# ---- transforms, parenting, visibility, modifiers, constraints
ob_relogio.location = (-0.2463, -0.2282, 0.0)
ob_relogio.rotation_euler = (0.0, 0.0, -3.093)
ob_relogio.scale = (1.0, 0.4323, 4.26)
ob_relogio.lock_rotations_4d = False
ob_relogio.empty_display_type = 'ARROWS'
ob_relogio.lineart.crease_threshold = 0.0
ob_light.location = (-4.905, 4.152, 8.493)
ob_light.rotation_euler = (0.7092, 0.1742, -1.962)
ob_light.lock_rotations_4d = False
ob_light.empty_display_type = 'ARROWS'
ob_light.color = (0.0, 0.0, 0.0, 0.0)
ob_light.lineart.crease_threshold = 0.0
ob_camera.location = (5.724, 14.35, 6.283)
ob_camera.rotation_euler = (1.417, -2.02e-05, -3.437)
ob_camera.lock_rotations_4d = False
ob_camera.empty_display_type = 'ARROWS'
ob_camera.color = (0.0, 0.0, 0.0, 0.0)
ob_camera.display_type = 'WIRE'
ob_camera.lineart.crease_threshold = 0.0
ob_pendulo.location = (-0.2884, 0.6475, 6.762)
ob_pendulo.rotation_euler = (0.0, -0.1223, 0.0)
ob_pendulo.scale = (1.0, 0.4323, 4.26)
ob_pendulo.lock_rotations_4d = False
ob_pendulo.empty_display_type = 'ARROWS'
ob_pendulo.show_axis = True
ob_pendulo.lineart.crease_threshold = 0.0
ob_plane.location = (0.0, 0.0, 0.0)
ob_plane.scale = (40.58, 40.58, 40.58)
ob_plane.lineart.crease_threshold = 0.0
ob_ponteiros.location = (-0.2463, -0.2282, 0.0)
ob_ponteiros.rotation_euler = (0.0, 0.0, -3.093)
ob_ponteiros.scale = (1.0, 0.4323, 4.26)
ob_ponteiros.lock_rotations_4d = False
ob_ponteiros.empty_display_type = 'ARROWS'
ob_ponteiros.lineart.crease_threshold = 0.0

# ---- collection membership
col_collection.objects.link(ob_relogio)
col_collection.objects.link(ob_light)
col_collection.objects.link(ob_camera)
col_collection.objects.link(ob_pendulo)
col_collection.objects.link(ob_plane)
col_collection.objects.link(ob_ponteiros)

# ---- scene / render settings (as saved in the file)
scene.camera = ob_camera
scene.frame_start = 1; scene.frame_end = 71; scene.frame_set(28)
scene.render.engine = 'BLENDER_EEVEE_NEXT'
scene.render.image_settings.file_format = 'FFMPEG'
scene.render.image_settings.color_mode = 'RGB'
scene.render.resolution_x = 720
scene.render.resolution_y = 720
scene.cycles.feature_set = 'EXPERIMENTAL'
scene.cycles.use_denoising = False
scene.cycles.samples = 128
scene.cycles.sampling_pattern = 'TABULATED_SOBOL'
scene.cycles.use_adaptive_sampling = False
scene.cycles.use_light_tree = False
scene.cycles.max_bounces = 4
scene.eevee.gi_diffuse_bounces = 2
scene.eevee.taa_samples = 32
scene.eevee.taa_render_samples = 32
scene.eevee.volumetric_samples = 8
scene.eevee.use_gtao = True
scene.eevee.gtao_quality = 0.2035
scene.eevee.gtao_distance = 0.87
scene.eevee.fast_gi_quality = 0.2035
scene.eevee.light_threshold = 0.093
scene.eevee.use_raytracing = True
scene.view_settings.view_transform = 'Filmic'
bpy.context.view_layer.update()
